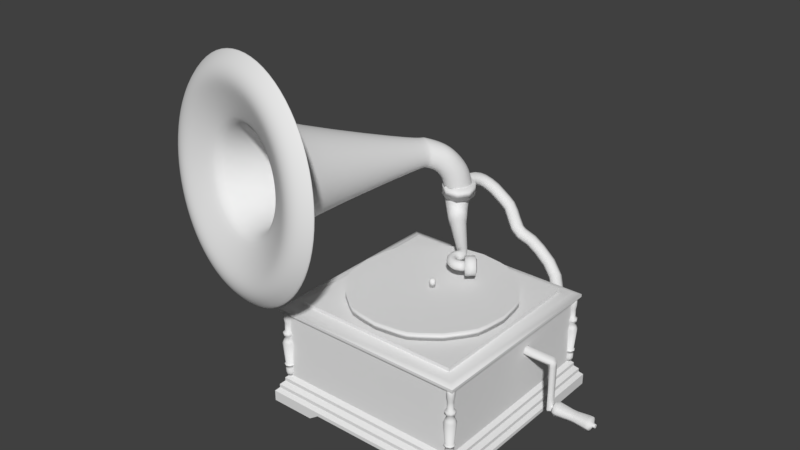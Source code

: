 # Source: Gramophone.blend  (saved by Blender 2.77.0; exported with 4.5.12 LTS)
import bpy
from mathutils import Matrix  # noqa: F401  (used for matrix-valued properties, if any)

bpy.ops.wm.read_factory_settings(use_empty=True)
scene = bpy.context.scene
scene.name = 'Scene'

# ---- collections
col_collection_1 = bpy.data.collections.new('Collection 1'); scene.collection.children.link(col_collection_1)

# ---- materials (node trees are filled in below, after node groups)
mat_material = bpy.data.materials.new('Material')
mat_material.alpha_threshold = 0.0
mat_material.use_transparent_shadow = False
mat_material.roughness = 0.5
mat_material.line_color = (0.0, 0.0, 0.0, 1.0)

# ---- material node trees

# ---- world
world_world = bpy.data.worlds.new('World'); scene.world = world_world
world_world.color = (0.05088, 0.05088, 0.05088)
world_world.use_sun_shadow = False
world_world.sun_shadow_jitter_overblur = 0.0
world_world.cycles.sampling_method = 'MANUAL'

# ---- meshes
me_x = bpy.data.meshes.new('Цилиндр')
me_x.from_pydata([(-1.628, 0.3514, -0.9179), (-1.122, 1.669, 3.876), (-1.543, 0.2633, -0.9193), (-0.8288, 1.369, 3.9), (-1.485, 0.1508, -0.9209), (-0.6559, 0.9878, 3.932), (-1.471, 0.0256, -0.9225), (-0.6244, 0.5702, 3.966), (-1.507, -0.09087, -0.9237), (-0.7382, 0.1671, 3.999), (-1.58, -0.1823, -0.9244), (-0.9834, -0.1729, 4.027), (-1.678, -0.2407, -0.9244), (-1.331, -0.4089, 4.047), (-1.787, -0.2647, -0.924), (-1.738, -0.5122, 4.056), (-1.896, -0.251, -0.9231), (-2.156, -0.4706, 4.053), (-1.997, -0.1948, -0.9217), (-2.534, -0.2889, 4.038), (-2.081, -0.1099, -0.9204), (-2.828, 0.01083, 4.013), (-2.134, -0.001665, -0.9191), (-3.001, 0.3925, 3.982), (-2.147, 0.1169, -0.918), (-3.032, 0.8101, 3.948), (-2.12, 0.2314, -0.9171), (-2.918, 1.213, 3.914), (-2.055, 0.3277, -0.9165), (-2.673, 1.553, 3.886), (-1.961, 0.3942, -0.9162), (-2.326, 1.789, 3.867), (-1.85, 0.4224, -0.9163), (-1.919, 1.892, 3.858), (-1.734, 0.4075, -0.9168), (-1.501, 1.851, 3.861), (-0.9768, 1.886, 4.05), (-0.6231, 1.525, 4.079), (-0.4147, 1.065, 4.117), (-0.3767, 0.5612, 4.158), (-0.5139, 0.07518, 4.198), (-0.8095, -0.3348, 4.232), (-1.228, -0.6192, 4.256), (-1.719, -0.7438, 4.267), (-2.223, -0.6936, 4.263), (-2.679, -0.4746, 4.245), (-3.033, -0.1132, 4.215), (-3.242, 0.347, 4.178), (-3.28, 0.8504, 4.136), (-3.142, 1.336, 4.096), (-2.847, 1.746, 4.062), (-2.428, 2.031, 4.039), (-1.937, 2.155, 4.028), (-1.433, 2.105, 4.032), (-0.5486, 2.502, 4.276), (-0.0169, 1.959, 4.32), (0.2963, 1.268, 4.377), (0.3533, 0.5111, 4.439), (0.1472, -0.2193, 4.499), (-0.2971, -0.8354, 4.55), (-0.9261, -1.263, 4.586), (-1.664, -1.45, 4.602), (-2.421, -1.375, 4.596), (-3.107, -1.046, 4.569), (-3.639, -0.5024, 4.525), (-3.952, 0.1892, 4.468), (-4.009, 0.9458, 4.406), (-3.803, 1.676, 4.345), (-3.359, 2.292, 4.294), (-2.73, 2.72, 4.259), (-1.992, 2.907, 4.243), (-1.235, 2.832, 4.249), (-0.3493, 2.787, 4.359), (0.2652, 2.16, 4.41), (0.6272, 1.36, 4.476), (0.693, 0.486, 4.547), (0.4548, -0.3582, 4.617), (-0.05871, -1.07, 4.676), (-0.7856, -1.564, 4.717), (-1.638, -1.781, 4.735), (-2.514, -1.693, 4.729), (-3.307, -1.313, 4.698), (-3.921, -0.6854, 4.646), (-4.283, 0.1139, 4.581), (-4.349, 0.9884, 4.509), (-4.111, 1.833, 4.439), (-3.597, 2.545, 4.38), (-2.87, 3.039, 4.339), (-2.018, 3.255, 4.321), (-1.142, 3.168, 4.328), (-0.1442, 3.065, 4.25), (0.5554, 2.35, 4.309), (0.9676, 1.44, 4.384), (1.043, 0.4442, 4.466), (0.7714, -0.5171, 4.545), (0.1866, -1.328, 4.612), (-0.6411, -1.89, 4.659), (-1.612, -2.137, 4.679), (-2.609, -2.038, 4.672), (-3.512, -1.604, 4.637), (-4.211, -0.8897, 4.578), (-4.624, 0.02049, 4.503), (-4.699, 1.016, 4.422), (-4.427, 1.977, 4.342), (-3.843, 2.788, 4.275), (-3.015, 3.351, 4.228), (-2.044, 3.597, 4.208), (-1.047, 3.498, 4.215), (0.03735, 3.291, 3.912), (0.8126, 2.499, 3.977), (1.269, 1.49, 4.06), (1.352, 0.3872, 4.15), (1.052, -0.6779, 4.238), (0.404, -1.576, 4.313), (-0.5132, -2.199, 4.364), (-1.589, -2.473, 4.388), (-2.693, -2.363, 4.379), (-3.694, -1.883, 4.34), (-4.469, -1.091, 4.275), (-4.926, -0.08226, 4.193), (-5.009, 1.021, 4.102), (-4.708, 2.086, 4.014), (-4.06, 2.984, 3.94), (-3.143, 3.608, 3.888), (-2.067, 3.881, 3.865), (-0.9629, 3.771, 3.873), (-0.005059, 3.232, 3.917), (0.7525, 2.458, 3.98), (1.199, 1.473, 4.061), (1.28, 0.3944, 4.15), (0.9864, -0.6464, 4.236), (0.3532, -1.524, 4.308), (-0.5431, -2.133, 4.359), (-1.594, -2.4, 4.382), (-2.674, -2.293, 4.373), (-3.651, -1.824, 4.335), (-4.409, -1.05, 4.272), (-4.855, -0.06438, 4.191), (-4.936, 1.014, 4.102), (-4.643, 2.055, 4.016), (-4.01, 2.932, 3.944), (-3.113, 3.542, 3.893), (-2.062, 3.809, 3.871), (-0.9825, 3.701, 3.879), (-0.2067, 2.972, 4.187), (0.4671, 2.284, 4.243), (0.864, 1.408, 4.315), (0.9362, 0.449, 4.394), (0.675, -0.4767, 4.471), (0.1119, -1.257, 4.535), (-0.6851, -1.799, 4.58), (-1.62, -2.036, 4.6), (-2.58, -1.941, 4.593), (-3.449, -1.524, 4.559), (-4.123, -0.8354, 4.503), (-4.52, 0.04099, 4.431), (-4.592, 0.9998, 4.352), (-4.331, 1.925, 4.275), (-3.768, 2.706, 4.211), (-2.971, 3.248, 4.166), (-2.036, 3.485, 4.146), (-1.076, 3.39, 4.153), (-0.3564, 2.766, 4.222), (0.2551, 2.142, 4.273), (0.6153, 1.346, 4.338), (0.6809, 0.4759, 4.41), (0.4438, -0.3643, 4.479), (-0.06724, -1.073, 4.538), (-0.7907, -1.565, 4.579), (-1.639, -1.78, 4.597), (-2.511, -1.693, 4.59), (-3.3, -1.315, 4.559), (-3.911, -0.6899, 4.508), (-4.271, 0.1056, 4.443), (-4.337, 0.9758, 4.371), (-4.1, 1.816, 4.302), (-3.589, 2.525, 4.243), (-2.865, 3.016, 4.203), (-2.017, 3.232, 4.184), (-1.145, 3.145, 4.191), (-0.5445, 2.492, 4.08), (-0.01106, 1.947, 4.125), (0.3032, 1.253, 4.182), (0.3604, 0.4943, 4.244), (0.1536, -0.2385, 4.305), (-0.2922, -0.8566, 4.356), (-0.9233, -1.286, 4.391), (-1.663, -1.473, 4.407), (-2.424, -1.398, 4.401), (-3.112, -1.067, 4.375), (-3.645, -0.5225, 4.33), (-3.959, 0.1713, 4.273), (-4.017, 0.9305, 4.211), (-3.81, 1.663, 4.15), (-3.364, 2.281, 4.099), (-2.733, 2.71, 4.063), (-1.993, 2.898, 4.047), (-1.233, 2.822, 4.053), (-0.6607, 2.324, 4.008), (-0.1756, 1.829, 4.049), (0.1102, 1.197, 4.101), (0.1622, 0.5071, 4.158), (-0.02588, -0.1594, 4.213), (-0.4313, -0.7216, 4.259), (-1.005, -1.112, 4.291), (-1.678, -1.283, 4.306), (-2.37, -1.214, 4.301), (-2.996, -0.9133, 4.276), (-3.481, -0.4177, 4.236), (-3.766, 0.2133, 4.184), (-3.818, 0.9037, 4.127), (-3.63, 1.57, 4.072), (-3.225, 2.132, 4.026), (-2.651, 2.522, 3.993), (-1.978, 2.693, 3.979), (-1.287, 2.624, 3.984), (-0.9884, 1.852, 3.825), (-0.6394, 1.495, 3.854), (-0.4338, 1.041, 3.891), (-0.3964, 0.5445, 3.932), (-0.5317, 0.06504, 3.972), (-0.8234, -0.3394, 4.005), (-1.236, -0.62, 4.029), (-1.721, -0.743, 4.039), (-2.218, -0.6934, 4.035), (-2.668, -0.4773, 4.018), (-3.017, -0.1208, 3.988), (-3.223, 0.3332, 3.951), (-3.26, 0.8299, 3.91), (-3.125, 1.309, 3.871), (-2.833, 1.714, 3.837), (-2.42, 1.994, 3.814), (-1.936, 2.117, 3.804), (-1.439, 2.068, 3.807), (-1.595, 0.3986, -0.9127), (-1.496, 0.2953, -0.9142), (-1.428, 0.1629, -0.9161), (-1.413, 0.01382, -0.9179), (-1.457, -0.1241, -0.9194), (-1.544, -0.2268, -0.9201), (-1.66, -0.2932, -0.92), (-1.785, -0.3204, -0.9194), (-1.911, -0.3047, -0.9183), (-2.03, -0.2395, -0.9168), (-2.129, -0.1407, -0.9152), (-2.19, -0.01399, -0.9137), (-2.206, 0.1249, -0.9124), (-2.174, 0.259, -0.9115), (-2.098, 0.3718, -0.911), (-1.987, 0.4496, -0.9107), (-1.855, 0.4828, -0.9107), (-1.719, 0.4643, -0.9115), (-1.588, 0.3171, -1.218), (-1.492, 0.2284, -1.187), (-1.436, 0.1109, -1.161), (-1.434, -0.01803, -1.141), (-1.483, -0.1307, -1.131), (-1.569, -0.2143, -1.131), (-1.674, -0.2619, -1.141), (-1.783, -0.2786, -1.16), (-1.889, -0.2677, -1.186), (-1.982, -0.2277, -1.215), (-2.054, -0.1519, -1.245), (-2.097, -0.04483, -1.272), (-2.106, 0.07637, -1.293), (-2.08, 0.1925, -1.305), (-2.019, 0.2904, -1.306), (-1.927, 0.3542, -1.296), (-1.818, 0.38, -1.275), (-1.703, 0.3675, -1.248), (-1.558, 0.3659, -1.213), (-1.445, 0.2623, -1.177), (-1.381, 0.1189, -1.146), (-1.38, -0.03515, -1.124), (-1.44, -0.1677, -1.112), (-1.541, -0.2591, -1.112), (-1.664, -0.3123, -1.124), (-1.79, -0.3306, -1.146), (-1.91, -0.3169, -1.176), (-2.017, -0.2699, -1.211), (-2.1, -0.1805, -1.246), (-2.15, -0.05271, -1.278), (-2.163, 0.08689, -1.302), (-2.133, 0.2207, -1.316), (-2.06, 0.3338, -1.317), (-1.951, 0.408, -1.305), (-1.823, 0.4388, -1.281), (-1.691, 0.4238, -1.249), (-1.588, 0.3171, -1.218), (-1.492, 0.2284, -1.187), (-1.436, 0.1109, -1.161), (-1.434, -0.01803, -1.141), (-1.483, -0.1307, -1.131), (-1.569, -0.2143, -1.131), (-1.674, -0.2619, -1.141), (-1.783, -0.2786, -1.16), (-1.889, -0.2677, -1.186), (-1.982, -0.2277, -1.215), (-2.054, -0.1519, -1.245), (-2.097, -0.04483, -1.272), (-2.106, 0.07637, -1.293), (-2.08, 0.1925, -1.305), (-2.019, 0.2904, -1.306), (-1.927, 0.3542, -1.296), (-1.818, 0.38, -1.275), (-1.703, 0.3675, -1.248), (-1.558, 0.3659, -1.213), (-1.445, 0.2623, -1.177), (-1.381, 0.1189, -1.146), (-1.38, -0.03515, -1.124), (-1.44, -0.1677, -1.112), (-1.541, -0.2591, -1.112), (-1.664, -0.3123, -1.124), (-1.79, -0.3306, -1.146), (-1.91, -0.3169, -1.176), (-2.017, -0.2699, -1.211), (-2.1, -0.1805, -1.246), (-2.15, -0.05271, -1.278), (-2.163, 0.08689, -1.302), (-2.133, 0.2207, -1.316), (-2.06, 0.3338, -1.317), (-1.951, 0.408, -1.305), (-1.823, 0.4388, -1.281), (-1.691, 0.4238, -1.249), (-1.428, 0.2047, -1.508), (-1.344, 0.1052, -1.454), (-1.318, -0.02611, -1.407), (-1.342, -0.1547, -1.372), (-1.412, -0.255, -1.353), (-1.509, -0.3157, -1.353), (-1.62, -0.345, -1.371), (-1.728, -0.3438, -1.405), (-1.828, -0.3255, -1.451), (-1.908, -0.2876, -1.503), (-1.965, -0.2276, -1.557), (-1.998, -0.1504, -1.605), (-1.997, -0.0535, -1.642), (-1.962, 0.05134, -1.662), (-1.892, 0.1459, -1.663), (-1.794, 0.2195, -1.645), (-1.676, 0.2589, -1.609), (-1.546, 0.258, -1.562), (-1.396, 0.2545, -1.504), (-1.296, 0.1346, -1.441), (-1.262, -0.02287, -1.386), (-1.296, -0.1771, -1.345), (-1.381, -0.2951, -1.323), (-1.494, -0.3605, -1.323), (-1.624, -0.3915, -1.344), (-1.746, -0.3863, -1.384), (-1.86, -0.366, -1.438), (-1.95, -0.3242, -1.499), (-2.016, -0.2588, -1.562), (-2.051, -0.1669, -1.618), (-2.05, -0.0503, -1.661), (-2.01, 0.07449, -1.686), (-1.931, 0.1849, -1.686), (-1.82, 0.2692, -1.665), (-1.685, 0.3156, -1.623), (-1.536, 0.3153, -1.568), (-1.217, -0.002854, -1.741), (-1.185, -0.1153, -1.661), (-1.202, -0.2411, -1.591), (-1.263, -0.3464, -1.54), (-1.354, -0.4223, -1.512), (-1.458, -0.4618, -1.512), (-1.566, -0.4765, -1.54), (-1.66, -0.4635, -1.591), (-1.742, -0.4443, -1.661), (-1.796, -0.4063, -1.741), (-1.826, -0.3627, -1.821), (-1.824, -0.2976, -1.89), (-1.799, -0.2269, -1.942), (-1.749, -0.1493, -1.97), (-1.664, -0.05706, -1.97), (-1.543, 0.03131, -1.942), (-1.419, 0.07609, -1.89), (-1.304, 0.06721, -1.821), (-1.173, 0.04329, -1.738), (-1.134, -0.09262, -1.645), (-1.156, -0.2415, -1.563), (-1.231, -0.3661, -1.502), (-1.336, -0.4504, -1.469), (-1.458, -0.4955, -1.469), (-1.584, -0.5098, -1.502), (-1.692, -0.4936, -1.563), (-1.783, -0.4695, -1.645), (-1.845, -0.4302, -1.738), (-1.877, -0.3792, -1.831), (-1.877, -0.3095, -1.913), (-1.846, -0.2263, -1.974), (-1.788, -0.1331, -2.007), (-1.692, -0.02435, -2.007), (-1.557, 0.07825, -1.974), (-1.413, 0.1343, -1.913), (-1.275, 0.1271, -1.831), (-1.071, -0.4915, -1.956), (-1.091, -0.5496, -1.849), (-1.145, -0.6035, -1.756), (-1.228, -0.6481, -1.687), (-1.33, -0.6782, -1.651), (-1.437, -0.6927, -1.65), (-1.538, -0.6942, -1.684), (-1.622, -0.6857, -1.751), (-1.678, -0.669, -1.841), (-1.701, -0.6436, -1.944), (-1.689, -0.613, -2.049), (-1.643, -0.5752, -2.145), (-1.567, -0.5296, -2.219), (-1.466, -0.4789, -2.262), (-1.354, -0.4323, -2.269), (-1.241, -0.4011, -2.238), (-1.149, -0.4044, -2.163), (-1.09, -0.4374, -2.065), (-1.017, -0.4665, -1.955), (-1.039, -0.5366, -1.831), (-1.103, -0.6018, -1.721), (-1.201, -0.654, -1.641), (-1.32, -0.6874, -1.599), (-1.445, -0.7032, -1.597), (-1.563, -0.7046, -1.638), (-1.661, -0.695, -1.716), (-1.727, -0.6769, -1.821), (-1.754, -0.6501, -1.942), (-1.741, -0.6172, -2.065), (-1.688, -0.5736, -2.177), (-1.598, -0.5187, -2.263), (-1.481, -0.4588, -2.313), (-1.35, -0.4042, -2.321), (-1.219, -0.3675, -2.283), (-1.112, -0.3687, -2.198), (-1.041, -0.4042, -2.083), (-1.079, -0.9479, -2.061), (-1.1, -0.9465, -1.943), (-1.156, -0.9453, -1.84), (-1.241, -0.9445, -1.765), (-1.343, -0.9441, -1.723), (-1.452, -0.9443, -1.722), (-1.554, -0.9448, -1.759), (-1.638, -0.9458, -1.831), (-1.694, -0.9469, -1.928), (-1.716, -0.9481, -2.042), (-1.7, -0.9493, -2.158), (-1.648, -0.9504, -2.263), (-1.565, -0.9513, -2.345), (-1.46, -0.9519, -2.392), (-1.347, -0.9522, -2.399), (-1.24, -0.9519, -2.362), (-1.153, -0.9508, -2.285), (-1.097, -0.9494, -2.18), (-1.022, -0.948, -2.064), (-1.047, -0.9464, -1.925), (-1.114, -0.9449, -1.805), (-1.214, -0.9441, -1.717), (-1.334, -0.9436, -1.669), (-1.461, -0.9439, -1.667), (-1.58, -0.9445, -1.71), (-1.679, -0.9456, -1.794), (-1.744, -0.9468, -1.908), (-1.77, -0.9482, -2.04), (-1.752, -0.9496, -2.177), (-1.691, -0.9508, -2.3), (-1.594, -0.9519, -2.396), (-1.471, -0.9525, -2.451), (-1.338, -0.9527, -2.459), (-1.212, -0.9525, -2.417), (-1.109, -0.9511, -2.325), (-1.044, -0.9496, -2.203)], [], [(0, 2, 3, 1), (2, 4, 5, 3), (4, 6, 7, 5), (6, 8, 9, 7), (8, 10, 11, 9), (10, 12, 13, 11), (12, 14, 15, 13), (14, 16, 17, 15), (16, 18, 19, 17), (18, 20, 21, 19), (20, 22, 23, 21), (22, 24, 25, 23), (24, 26, 27, 25), (26, 28, 29, 27), (28, 30, 31, 29), (30, 32, 33, 31), (13, 42, 41, 11), (32, 34, 35, 33), (34, 0, 1, 35), (20, 262, 263, 22), (37, 55, 54, 36), (23, 47, 46, 21), (33, 52, 51, 31), (9, 40, 39, 7), (19, 45, 44, 17), (29, 50, 49, 27), (5, 38, 37, 3), (15, 43, 42, 13), (25, 48, 47, 23), (35, 53, 52, 33), (11, 41, 40, 9), (21, 46, 45, 19), (31, 51, 50, 29), (7, 39, 38, 5), (17, 44, 43, 15), (3, 37, 36, 1), (27, 49, 48, 25), (1, 36, 53, 35), (56, 74, 73, 55), (52, 70, 69, 51), (45, 63, 62, 44), (38, 56, 55, 37), (53, 71, 70, 52), (46, 64, 63, 45), (39, 57, 56, 38), (36, 54, 71, 53), (47, 65, 64, 46), (40, 58, 57, 39), (48, 66, 65, 47), (41, 59, 58, 40), (49, 67, 66, 48), (42, 60, 59, 41), (50, 68, 67, 49), (43, 61, 60, 42), (51, 69, 68, 50), (44, 62, 61, 43), (75, 93, 92, 74), (71, 89, 88, 70), (64, 82, 81, 63), (57, 75, 74, 56), (54, 72, 89, 71), (65, 83, 82, 64), (58, 76, 75, 57), (66, 84, 83, 65), (59, 77, 76, 58), (67, 85, 84, 66), (60, 78, 77, 59), (68, 86, 85, 67), (61, 79, 78, 60), (69, 87, 86, 68), (62, 80, 79, 61), (55, 73, 72, 54), (70, 88, 87, 69), (63, 81, 80, 62), (94, 112, 111, 93), (72, 90, 107, 89), (83, 101, 100, 82), (76, 94, 93, 75), (84, 102, 101, 83), (77, 95, 94, 76), (85, 103, 102, 84), (78, 96, 95, 77), (86, 104, 103, 85), (79, 97, 96, 78), (87, 105, 104, 86), (80, 98, 97, 79), (73, 91, 90, 72), (88, 106, 105, 87), (81, 99, 98, 80), (74, 92, 91, 73), (89, 107, 106, 88), (82, 100, 99, 81), (113, 131, 130, 112), (102, 120, 119, 101), (95, 113, 112, 94), (103, 121, 120, 102), (96, 114, 113, 95), (104, 122, 121, 103), (97, 115, 114, 96), (105, 123, 122, 104), (98, 116, 115, 97), (91, 109, 108, 90), (106, 124, 123, 105), (99, 117, 116, 98), (92, 110, 109, 91), (107, 125, 124, 106), (100, 118, 117, 99), (93, 111, 110, 92), (90, 108, 125, 107), (101, 119, 118, 100), (132, 150, 149, 131), (121, 139, 138, 120), (114, 132, 131, 113), (122, 140, 139, 121), (115, 133, 132, 114), (123, 141, 140, 122), (116, 134, 133, 115), (109, 127, 126, 108), (124, 142, 141, 123), (117, 135, 134, 116), (110, 128, 127, 109), (125, 143, 142, 124), (118, 136, 135, 117), (111, 129, 128, 110), (108, 126, 143, 125), (119, 137, 136, 118), (112, 130, 129, 111), (120, 138, 137, 119), (151, 169, 168, 150), (140, 158, 157, 139), (133, 151, 150, 132), (141, 159, 158, 140), (134, 152, 151, 133), (127, 145, 144, 126), (142, 160, 159, 141), (135, 153, 152, 134), (128, 146, 145, 127), (143, 161, 160, 142), (136, 154, 153, 135), (129, 147, 146, 128), (126, 144, 161, 143), (137, 155, 154, 136), (130, 148, 147, 129), (138, 156, 155, 137), (131, 149, 148, 130), (139, 157, 156, 138), (170, 188, 187, 169), (159, 177, 176, 158), (152, 170, 169, 151), (145, 163, 162, 144), (160, 178, 177, 159), (153, 171, 170, 152), (146, 164, 163, 145), (161, 179, 178, 160), (154, 172, 171, 153), (147, 165, 164, 146), (144, 162, 179, 161), (155, 173, 172, 154), (148, 166, 165, 147), (156, 174, 173, 155), (149, 167, 166, 148), (157, 175, 174, 156), (150, 168, 167, 149), (158, 176, 175, 157), (189, 207, 206, 188), (163, 181, 180, 162), (178, 196, 195, 177), (171, 189, 188, 170), (164, 182, 181, 163), (179, 197, 196, 178), (172, 190, 189, 171), (165, 183, 182, 164), (162, 180, 197, 179), (173, 191, 190, 172), (166, 184, 183, 165), (174, 192, 191, 173), (167, 185, 184, 166), (175, 193, 192, 174), (168, 186, 185, 167), (176, 194, 193, 175), (169, 187, 186, 168), (177, 195, 194, 176), (208, 226, 225, 207), (182, 200, 199, 181), (197, 215, 214, 196), (190, 208, 207, 189), (183, 201, 200, 182), (180, 198, 215, 197), (191, 209, 208, 190), (184, 202, 201, 183), (192, 210, 209, 191), (185, 203, 202, 184), (193, 211, 210, 192), (186, 204, 203, 185), (194, 212, 211, 193), (187, 205, 204, 186), (195, 213, 212, 194), (188, 206, 205, 187), (181, 199, 198, 180), (196, 214, 213, 195), (227, 245, 244, 226), (201, 219, 218, 200), (198, 216, 233, 215), (209, 227, 226, 208), (202, 220, 219, 201), (210, 228, 227, 209), (203, 221, 220, 202), (211, 229, 228, 210), (204, 222, 221, 203), (212, 230, 229, 211), (205, 223, 222, 204), (213, 231, 230, 212), (206, 224, 223, 205), (199, 217, 216, 198), (214, 232, 231, 213), (207, 225, 224, 206), (200, 218, 217, 199), (215, 233, 232, 214), (2, 253, 254, 4), (220, 238, 237, 219), (228, 246, 245, 227), (221, 239, 238, 220), (229, 247, 246, 228), (222, 240, 239, 221), (230, 248, 247, 229), (223, 241, 240, 222), (231, 249, 248, 230), (224, 242, 241, 223), (217, 235, 234, 216), (232, 250, 249, 231), (225, 243, 242, 224), (218, 236, 235, 217), (233, 251, 250, 232), (226, 244, 243, 225), (219, 237, 236, 218), (216, 234, 251, 233), (245, 281, 280, 244), (246, 282, 281, 245), (12, 258, 259, 14), (30, 267, 268, 32), (247, 283, 282, 246), (4, 254, 255, 6), (22, 263, 264, 24), (248, 284, 283, 247), (235, 271, 270, 234), (249, 285, 284, 248), (14, 259, 260, 16), (236, 272, 271, 235), (32, 268, 269, 34), (250, 286, 285, 249), (237, 273, 272, 236), (6, 255, 256, 8), (24, 264, 265, 26), (251, 287, 286, 250), (238, 274, 273, 237), (234, 270, 287, 251), (16, 260, 261, 18), (34, 269, 252, 0), (239, 275, 274, 238), (240, 276, 275, 239), (8, 256, 257, 10), (26, 265, 266, 28), (0, 252, 253, 2), (241, 277, 276, 240), (18, 261, 262, 20), (242, 278, 277, 241), (243, 279, 278, 242), (10, 257, 258, 12), (28, 266, 267, 30), (244, 280, 279, 243), (266, 302, 303, 267), (253, 289, 290, 254), (281, 317, 316, 280), (267, 303, 304, 268), (254, 290, 291, 255), (282, 318, 317, 281), (268, 304, 305, 269), (255, 291, 292, 256), (283, 319, 318, 282), (269, 305, 288, 252), (256, 292, 293, 257), (284, 320, 319, 283), (271, 307, 306, 270), (257, 293, 294, 258), (285, 321, 320, 284), (272, 308, 307, 271), (258, 294, 295, 259), (286, 322, 321, 285), (273, 309, 308, 272), (259, 295, 296, 260), (287, 323, 322, 286), (274, 310, 309, 273), (260, 296, 297, 261), (270, 306, 323, 287), (275, 311, 310, 274), (261, 297, 298, 262), (276, 312, 311, 275), (262, 298, 299, 263), (277, 313, 312, 276), (263, 299, 300, 264), (278, 314, 313, 277), (264, 300, 301, 265), (279, 315, 314, 278), (265, 301, 302, 266), (252, 288, 289, 253), (280, 316, 315, 279), (297, 333, 334, 298), (312, 348, 347, 311), (298, 334, 335, 299), (313, 349, 348, 312), (299, 335, 336, 300), (314, 350, 349, 313), (300, 336, 337, 301), (315, 351, 350, 314), (301, 337, 338, 302), (288, 324, 325, 289), (316, 352, 351, 315), (302, 338, 339, 303), (289, 325, 326, 290), (317, 353, 352, 316), (303, 339, 340, 304), (290, 326, 327, 291), (318, 354, 353, 317), (304, 340, 341, 305), (291, 327, 328, 292), (319, 355, 354, 318), (305, 341, 324, 288), (292, 328, 329, 293), (320, 356, 355, 319), (307, 343, 342, 306), (293, 329, 330, 294), (321, 357, 356, 320), (308, 344, 343, 307), (294, 330, 331, 295), (322, 358, 357, 321), (309, 345, 344, 308), (295, 331, 332, 296), (323, 359, 358, 322), (310, 346, 345, 309), (296, 332, 333, 297), (306, 342, 359, 323), (311, 347, 346, 310), (328, 364, 365, 329), (356, 392, 391, 355), (343, 379, 378, 342), (329, 365, 366, 330), (357, 393, 392, 356), (344, 380, 379, 343), (330, 366, 367, 331), (358, 394, 393, 357), (345, 381, 380, 344), (331, 367, 368, 332), (359, 395, 394, 358), (346, 382, 381, 345), (332, 368, 369, 333), (342, 378, 395, 359), (347, 383, 382, 346), (333, 369, 370, 334), (348, 384, 383, 347), (334, 370, 371, 335), (349, 385, 384, 348), (335, 371, 372, 336), (350, 386, 385, 349), (336, 372, 373, 337), (351, 387, 386, 350), (337, 373, 374, 338), (324, 360, 361, 325), (352, 388, 387, 351), (338, 374, 375, 339), (325, 361, 362, 326), (353, 389, 388, 352), (339, 375, 376, 340), (326, 362, 363, 327), (354, 390, 389, 353), (340, 376, 377, 341), (327, 363, 364, 328), (355, 391, 390, 354), (341, 377, 360, 324), (387, 423, 422, 386), (373, 409, 410, 374), (360, 396, 397, 361), (388, 424, 423, 387), (374, 410, 411, 375), (361, 397, 398, 362), (389, 425, 424, 388), (375, 411, 412, 376), (362, 398, 399, 363), (390, 426, 425, 389), (376, 412, 413, 377), (363, 399, 400, 364), (391, 427, 426, 390), (377, 413, 396, 360), (364, 400, 401, 365), (392, 428, 427, 391), (379, 415, 414, 378), (365, 401, 402, 366), (393, 429, 428, 392), (380, 416, 415, 379), (366, 402, 403, 367), (394, 430, 429, 393), (381, 417, 416, 380), (367, 403, 404, 368), (395, 431, 430, 394), (382, 418, 417, 381), (368, 404, 405, 369), (378, 414, 431, 395), (383, 419, 418, 382), (369, 405, 406, 370), (384, 420, 419, 383), (370, 406, 407, 371), (385, 421, 420, 384), (371, 407, 408, 372), (386, 422, 421, 385), (372, 408, 409, 373), (431, 467, 466, 430), (418, 454, 453, 417), (404, 440, 441, 405), (414, 450, 467, 431), (419, 455, 454, 418), (405, 441, 442, 406), (420, 456, 455, 419), (406, 442, 443, 407), (421, 457, 456, 420), (407, 443, 444, 408), (422, 458, 457, 421), (408, 444, 445, 409), (423, 459, 458, 422), (409, 445, 446, 410), (396, 432, 433, 397), (424, 460, 459, 423), (410, 446, 447, 411), (397, 433, 434, 398), (425, 461, 460, 424), (411, 447, 448, 412), (398, 434, 435, 399), (426, 462, 461, 425), (412, 448, 449, 413), (399, 435, 436, 400), (427, 463, 462, 426), (413, 449, 432, 396), (400, 436, 437, 401), (428, 464, 463, 427), (415, 451, 450, 414), (401, 437, 438, 402), (429, 465, 464, 428), (416, 452, 451, 415), (402, 438, 439, 403), (430, 466, 465, 429), (417, 453, 452, 416), (403, 439, 440, 404)])
me_x.polygons.foreach_set('use_smooth', [True] * 450)
me_x.use_remesh_preserve_volume = False
me_x.use_remesh_preserve_attributes = False
me_x.use_mirror_vertex_groups = False
me_x.update()
me_x_1 = bpy.data.meshes.new('Конус')
me_x_1.from_pydata([(0.1739, -0.5779, -1.798), (0.02786, -0.5343, -1.779), (0.02786, -0.5734, -1.649), (0.01364, -0.7344, -0.3805), (0.1539, -0.6143, -1.649), (0.09017, -0.7599, -0.3629), (0.2318, -0.7215, -1.649), (0.1375, -0.8267, -0.352), (0.2318, -0.854, -1.649), (0.1375, -0.9093, -0.352), (0.1539, -0.9612, -1.649), (0.09017, -0.976, -0.3629), (0.02786, -1.002, -1.649), (0.01364, -1.002, -0.3805), (-0.09815, -0.9612, -1.649), (-0.06288, -0.976, -0.3982), (-0.176, -0.854, -1.649), (-0.1102, -0.9093, -0.409), (-0.176, -0.7215, -1.649), (-0.1102, -0.8267, -0.409), (-0.09815, -0.6143, -1.649), (-0.06288, -0.7599, -0.3982), (0.2641, -0.6918, -1.848), (0.2641, -0.8327, -1.909), (0.1739, -0.9467, -1.958), (0.02786, -0.9902, -1.977), (-0.1182, -0.9467, -1.958), (-0.2084, -0.8327, -1.909), (-0.2084, -0.6918, -1.848), (-0.1182, -0.5779, -1.798), (0.1876, -0.5278, -1.89), (0.02786, -0.4881, -1.856), (0.2862, -0.6316, -1.977), (0.2862, -0.76, -2.085), (0.1876, -0.8639, -2.173), (0.02786, -0.9036, -2.206), (-0.1318, -0.8639, -2.173), (-0.2305, -0.76, -2.085), (-0.2305, -0.6316, -1.977), (-0.1318, -0.5278, -1.89), (0.2013, -0.4094, -1.989), (0.02786, -0.3758, -1.944), (0.3085, -0.4974, -2.108), (0.3085, -0.6062, -2.254), (0.2013, -0.6941, -2.372), (0.02786, -0.7277, -2.418), (-0.1456, -0.6941, -2.372), (-0.2528, -0.6062, -2.254), (-0.2528, -0.4974, -2.108), (-0.1456, -0.4094, -1.989), (0.2221, -0.2802, -2.014), (0.02786, -0.266, -1.953), (0.3421, -0.3176, -2.175), (0.3421, -0.3637, -2.374), (0.2221, -0.401, -2.535), (0.02786, -0.4153, -2.597), (-0.1664, -0.401, -2.535), (-0.2864, -0.3637, -2.374), (-0.2864, -0.3176, -2.175), (-0.1664, -0.2802, -2.014), (0.2289, -0.161, -2.015), (0.02786, -0.1614, -1.949), (0.3532, -0.1599, -2.186), (0.3532, -0.1586, -2.397), (0.2289, -0.1576, -2.568), (0.02786, -0.1572, -2.633), (-0.1732, -0.1576, -2.568), (-0.2974, -0.1586, -2.397), (-0.2974, -0.1599, -2.186), (-0.1732, -0.161, -2.015), (0.2289, 0.1475, -2.013), (0.02786, 0.1471, -1.947), (0.3532, 0.1486, -2.184), (0.3532, 0.1499, -2.395), (0.2289, 0.1509, -2.566), (0.02786, 0.1513, -2.631), (-0.1732, 0.1509, -2.566), (-0.2974, 0.1499, -2.395), (-0.2974, 0.1486, -2.184), (-0.1732, 0.1475, -2.013), (-0.02198, -0.7344, -0.1577), (0.03081, -0.7599, -0.09954), (0.06344, -0.8267, -0.06361), (0.06344, -0.9093, -0.06361), (0.03081, -0.976, -0.09954), (-0.02198, -1.002, -0.1577), (-0.07476, -0.976, -0.2158), (-0.1074, -0.9093, -0.2517), (-0.1074, -0.8267, -0.2517), (-0.07476, -0.7599, -0.2158), (-0.1217, -0.7344, -0.1157), (-0.0889, -0.7599, -0.04432), (-0.06865, -0.8267, -0.0002123), (-0.06865, -0.9093, -0.0002123), (-0.0889, -0.976, -0.04432), (-0.1217, -1.002, -0.1157), (-0.1544, -0.976, -0.187), (-0.1747, -0.9093, -0.2311), (-0.1747, -0.8267, -0.2311), (-0.1544, -0.7599, -0.187), (-0.2135, -0.7344, -0.07019), (-0.1603, -0.7599, -0.0124), (-0.1275, -0.8267, 0.02331), (-0.1275, -0.9093, 0.02331), (-0.1603, -0.976, -0.0124), (-0.2135, -1.002, -0.07019), (-0.2667, -0.976, -0.128), (-0.2995, -0.9093, -0.1637), (-0.2995, -0.8267, -0.1637), (-0.2667, -0.7599, -0.128), (-0.2812, -0.7344, 0.02669), (-0.2083, -0.7599, 0.05593), (-0.1632, -0.8267, 0.074), (-0.1632, -0.9093, 0.074), (-0.2083, -0.976, 0.05593), (-0.2812, -1.002, 0.02669), (-0.354, -0.976, -0.002546), (-0.3991, -0.9093, -0.02062), (-0.3991, -0.8267, -0.02062), (-0.354, -0.7599, -0.002546), (-0.3034, -0.7344, 0.1278), (-0.2249, -0.7599, 0.1295), (-0.1764, -0.8267, 0.1306), (-0.1764, -0.9093, 0.1306), (-0.2249, -0.976, 0.1295), (-0.3034, -1.002, 0.1278), (-0.3819, -0.976, 0.1261), (-0.4305, -0.9093, 0.125), (-0.4305, -0.8267, 0.125), (-0.3819, -0.7599, 0.1261), (-0.2883, -0.7344, 0.234), (-0.2144, -0.7599, 0.2075), (-0.1688, -0.8267, 0.1911), (-0.1688, -0.9093, 0.1911), (-0.2144, -0.976, 0.2075), (-0.2883, -1.002, 0.234), (-0.3623, -0.976, 0.2605), (-0.4079, -0.9093, 0.2769), (-0.4079, -0.8267, 0.2769), (-0.3623, -0.7599, 0.2605), (-0.2455, -0.7344, 0.3185), (-0.1893, -0.7599, 0.2637), (-0.1546, -0.8267, 0.2298), (-0.1546, -0.9093, 0.2298), (-0.1893, -0.976, 0.2637), (-0.2455, -1.002, 0.3185), (-0.3017, -0.976, 0.3733), (-0.3365, -0.9093, 0.4072), (-0.3365, -0.8267, 0.4072), (-0.3017, -0.7599, 0.3733), (-0.1863, -0.7344, 0.3746), (-0.1483, -0.7599, 0.3059), (-0.1249, -0.8267, 0.2634), (-0.1249, -0.9093, 0.2634), (-0.1483, -0.976, 0.3059), (-0.1863, -1.002, 0.3746), (-0.2242, -0.976, 0.4434), (-0.2477, -0.9093, 0.4859), (-0.2477, -0.8267, 0.4859), (-0.2242, -0.7599, 0.4434), (-0.08714, -0.7344, 0.4161), (-0.06437, -0.7599, 0.341), (-0.05029, -0.8267, 0.2945), (-0.05029, -0.9093, 0.2945), (-0.06437, -0.976, 0.341), (-0.08714, -1.002, 0.4161), (-0.1099, -0.976, 0.4913), (-0.124, -0.9093, 0.5377), (-0.124, -0.8267, 0.5377), (-0.1099, -0.7599, 0.4913), (0.004534, -0.7344, 0.4245), (0.007249, -0.7599, 0.346), (0.008926, -0.8267, 0.2975), (0.008926, -0.9093, 0.2975), (0.007249, -0.976, 0.346), (0.004534, -1.002, 0.4245), (0.00182, -0.976, 0.503), (0.0001419, -0.9093, 0.5515), (0.0001419, -0.8267, 0.5515), (0.00182, -0.7599, 0.503), (0.004534, -0.6111, 0.4245), (0.009753, -0.6602, 0.2736), (0.01298, -0.7886, 0.1804), (0.01298, -0.9473, 0.1804), (0.009753, -1.076, 0.2736), (0.004534, -1.125, 0.4245), (-0.0006847, -1.076, 0.5754), (-0.00391, -0.9473, 0.6687), (-0.00391, -0.7886, 0.6687), (-0.0006848, -0.6602, 0.5754), (0.2648, -0.6111, 0.4245), (0.2701, -0.6602, 0.2736), (0.2733, -0.7886, 0.1804), (0.2733, -0.9473, 0.1804), (0.2701, -1.076, 0.2736), (0.2648, -1.125, 0.4245), (0.2596, -1.076, 0.5754), (0.2564, -0.9473, 0.6687), (0.2564, -0.7886, 0.6687), (0.2596, -0.6602, 0.5754), (0.2967, -0.6858, 0.4245), (0.3004, -0.7206, 0.3175), (0.3027, -0.8117, 0.2514), (0.3027, -0.9243, 0.2514), (0.3004, -1.015, 0.3175), (0.2967, -1.05, 0.4245), (0.293, -1.015, 0.5315), (0.2907, -0.9243, 0.5977), (0.2907, -0.8117, 0.5977), (0.293, -0.7206, 0.5315), (0.2734, -0.6858, 0.4245), (0.2771, -0.7206, 0.3175), (0.2794, -0.8117, 0.2514), (0.2794, -0.9243, 0.2514), (0.2771, -1.015, 0.3175), (0.2734, -1.05, 0.4245), (0.2697, -1.015, 0.5315), (0.2674, -0.9243, 0.5977), (0.2674, -0.8117, 0.5977), (0.2697, -0.7206, 0.5315)], [], [(1, 0, 30, 31), (20, 2, 1, 29), (2, 3, 5, 4), (22, 23, 33, 32), (10, 12, 25, 24), (4, 5, 7, 6), (27, 28, 38, 37), (14, 16, 27, 26), (6, 7, 9, 8), (25, 26, 36, 35), (18, 20, 29, 28), (8, 9, 11, 10), (29, 1, 31, 39), (4, 6, 22, 0), (10, 11, 13, 12), (23, 24, 34, 33), (2, 4, 0, 1), (12, 13, 15, 14), (0, 22, 32, 30), (8, 10, 24, 23), (14, 15, 17, 16), (33, 34, 44, 43), (12, 14, 26, 25), (16, 17, 19, 18), (17, 15, 86, 87), (26, 27, 37, 36), (18, 19, 21, 20), (28, 29, 39, 38), (6, 8, 23, 22), (20, 21, 3, 2), (16, 18, 28, 27), (24, 25, 35, 34), (46, 47, 57, 56), (36, 37, 47, 46), (39, 31, 41, 49), (32, 33, 43, 42), (35, 36, 46, 45), (38, 39, 49, 48), (30, 32, 42, 40), (34, 35, 45, 44), (37, 38, 48, 47), (31, 30, 40, 41), (59, 51, 61, 69), (49, 41, 51, 59), (42, 43, 53, 52), (45, 46, 56, 55), (48, 49, 59, 58), (40, 42, 52, 50), (44, 45, 55, 54), (47, 48, 58, 57), (41, 40, 50, 51), (43, 44, 54, 53), (62, 63, 73, 72), (52, 53, 63, 62), (55, 56, 66, 65), (58, 59, 69, 68), (50, 52, 62, 60), (54, 55, 65, 64), (57, 58, 68, 67), (51, 50, 60, 61), (53, 54, 64, 63), (56, 57, 67, 66), (71, 70, 72, 73, 74, 75, 76, 77, 78, 79), (65, 66, 76, 75), (68, 69, 79, 78), (60, 62, 72, 70), (64, 65, 75, 74), (67, 68, 78, 77), (61, 60, 70, 71), (63, 64, 74, 73), (66, 67, 77, 76), (69, 61, 71, 79), (86, 85, 95, 96), (13, 11, 84, 85), (9, 7, 82, 83), (19, 17, 87, 88), (15, 13, 85, 86), (11, 9, 83, 84), (7, 5, 81, 82), (3, 21, 89, 80), (5, 3, 80, 81), (21, 19, 88, 89), (93, 92, 102, 103), (83, 82, 92, 93), (80, 89, 99, 90), (87, 86, 96, 97), (84, 83, 93, 94), (81, 80, 90, 91), (88, 87, 97, 98), (85, 84, 94, 95), (82, 81, 91, 92), (89, 88, 98, 99), (107, 106, 116, 117), (90, 99, 109, 100), (97, 96, 106, 107), (94, 93, 103, 104), (91, 90, 100, 101), (98, 97, 107, 108), (95, 94, 104, 105), (92, 91, 101, 102), (99, 98, 108, 109), (96, 95, 105, 106), (114, 113, 123, 124), (104, 103, 113, 114), (101, 100, 110, 111), (108, 107, 117, 118), (105, 104, 114, 115), (102, 101, 111, 112), (109, 108, 118, 119), (106, 105, 115, 116), (103, 102, 112, 113), (100, 109, 119, 110), (121, 120, 130, 131), (111, 110, 120, 121), (118, 117, 127, 128), (115, 114, 124, 125), (112, 111, 121, 122), (119, 118, 128, 129), (116, 115, 125, 126), (113, 112, 122, 123), (110, 119, 129, 120), (117, 116, 126, 127), (138, 137, 147, 148), (128, 127, 137, 138), (125, 124, 134, 135), (122, 121, 131, 132), (129, 128, 138, 139), (126, 125, 135, 136), (123, 122, 132, 133), (120, 129, 139, 130), (127, 126, 136, 137), (124, 123, 133, 134), (145, 144, 154, 155), (135, 134, 144, 145), (132, 131, 141, 142), (139, 138, 148, 149), (136, 135, 145, 146), (133, 132, 142, 143), (130, 139, 149, 140), (137, 136, 146, 147), (134, 133, 143, 144), (131, 130, 140, 141), (152, 151, 161, 162), (142, 141, 151, 152), (149, 148, 158, 159), (146, 145, 155, 156), (143, 142, 152, 153), (140, 149, 159, 150), (147, 146, 156, 157), (144, 143, 153, 154), (141, 140, 150, 151), (148, 147, 157, 158), (166, 165, 175, 176), (159, 158, 168, 169), (156, 155, 165, 166), (153, 152, 162, 163), (150, 159, 169, 160), (157, 156, 166, 167), (154, 153, 163, 164), (151, 150, 160, 161), (158, 157, 167, 168), (155, 154, 164, 165), (173, 172, 182, 183), (163, 162, 172, 173), (160, 169, 179, 170), (167, 166, 176, 177), (164, 163, 173, 174), (161, 160, 170, 171), (168, 167, 177, 178), (165, 164, 174, 175), (162, 161, 171, 172), (169, 168, 178, 179), (180, 189, 199, 190), (170, 179, 189, 180), (177, 176, 186, 187), (174, 173, 183, 184), (171, 170, 180, 181), (178, 177, 187, 188), (175, 174, 184, 185), (172, 171, 181, 182), (179, 178, 188, 189), (176, 175, 185, 186), (197, 196, 206, 207), (187, 186, 196, 197), (184, 183, 193, 194), (181, 180, 190, 191), (188, 187, 197, 198), (185, 184, 194, 195), (182, 181, 191, 192), (189, 188, 198, 199), (186, 185, 195, 196), (183, 182, 192, 193), (204, 203, 213, 214), (194, 193, 203, 204), (191, 190, 200, 201), (198, 197, 207, 208), (195, 194, 204, 205), (192, 191, 201, 202), (199, 198, 208, 209), (196, 195, 205, 206), (193, 192, 202, 203), (190, 199, 209, 200), (211, 210, 219, 218, 217, 216, 215, 214, 213, 212), (201, 200, 210, 211), (208, 207, 217, 218), (205, 204, 214, 215), (202, 201, 211, 212), (209, 208, 218, 219), (206, 205, 215, 216), (203, 202, 212, 213), (200, 209, 219, 210), (207, 206, 216, 217)])
me_x_1.polygons.foreach_set('use_smooth', [True] * 212)
me_x_1.use_remesh_preserve_volume = False
me_x_1.use_remesh_preserve_attributes = False
me_x_1.use_mirror_vertex_groups = False
me_x_1.update()
me_cube = bpy.data.meshes.new('Cube')
me_cube.from_pydata([(1.0, -1.0, 1.714), (1.04, -1.04, 1.815), (1.04, -1.04, 1.913), (1.081, -1.081, 2.025), (1.081, -1.081, 2.125), (1.117, -1.117, 2.228), (1.055, -1.055, -0.2857), (1.055, -1.055, -0.3676), (0.8946, -0.8946, -0.466), (0.8946, -0.8946, -0.5685), (0.5306, -1.117, 2.335), (1.005, -1.005, 2.335), (0.5306, -0.5306, 2.335), (1.117, -0.5306, 2.335), (1.117, -1.117, 2.335), (1.005, -0.5306, 2.335), (0.5306, -1.005, 2.335), (1.117, -0.642, 2.539), (1.117, -1.117, 2.539), (0.6367, -1.117, 2.539), (1.005, -1.005, 2.539), (1.005, -0.642, 2.539), (0.6367, -1.005, 2.539), (1.0, -0.9573, 1.485), (1.0, -0.9572, 1.606), (1.0, -0.9684, 1.702), (1.023, -0.9779, 1.702), (1.023, -0.9782, -0.2744), (1.033, -1.001, 1.702), (1.033, -1.001, -0.2744), (1.023, -1.024, 1.702), (1.023, -1.024, -0.2744), (1.0, -1.033, 1.702), (1.0, -1.033, -0.2744), (0.9774, -1.024, 1.702), (0.9776, -1.024, -0.2744), (0.9678, -1.001, 1.702), (0.9682, -1.001, -0.2744), (1.0, -0.9695, 1.4), (1.0, -0.9471, 1.383), (1.0, -0.9471, 1.35), (1.0, -0.9583, 1.334), (1.0, -0.9376, 0.6885), (1.0, -0.9498, 0.6035), (1.0, -0.9694, 0.4911), (1.0, -0.9476, 0.4366), (1.0, -0.9476, 0.3622), (1.0, -0.9687, 0.3116), (1.0, -0.9688, 0.07952), (1.0, -0.9604, -0.04859), (1.0, -0.9604, -0.1572), (1.029, -0.9722, -0.1572), (1.029, -0.9722, -0.04859), (1.023, -0.9782, 0.07952), (1.023, -0.9782, 0.3116), (1.038, -0.9632, 0.3622), (1.038, -0.9632, 0.4366), (1.023, -0.9787, 0.4911), (1.036, -0.9648, 0.6035), (1.045, -0.9562, 0.6885), (1.03, -0.9708, 1.334), (1.038, -0.9629, 1.35), (1.038, -0.9629, 1.383), (1.023, -0.9787, 1.4), (1.031, -0.9701, 1.485), (1.031, -0.97, 1.606), (1.041, -1.001, -0.1572), (1.041, -1.001, -0.04859), (1.032, -1.001, 0.07952), (1.033, -1.001, 0.3116), (1.054, -1.001, 0.3622), (1.054, -1.001, 0.4366), (1.032, -1.001, 0.4911), (1.051, -1.001, 0.6035), (1.064, -1.001, 0.6885), (1.043, -1.001, 1.334), (1.054, -1.001, 1.35), (1.054, -1.001, 1.383), (1.032, -1.001, 1.4), (1.044, -1.001, 1.485), (1.044, -1.001, 1.606), (1.029, -1.03, -0.1572), (1.029, -1.03, -0.04859), (1.023, -1.024, 0.07952), (1.023, -1.024, 0.3116), (1.038, -1.039, 0.3622), (1.038, -1.039, 0.4366), (1.023, -1.023, 0.4911), (1.036, -1.037, 0.6035), (1.045, -1.046, 0.6885), (1.03, -1.031, 1.334), (1.038, -1.039, 1.35), (1.038, -1.039, 1.383), (1.023, -1.023, 1.4), (1.031, -1.032, 1.485), (1.031, -1.032, 1.606), (1.0, -1.042, -0.1572), (1.0, -1.042, -0.04859), (1.0, -1.033, 0.07952), (1.0, -1.033, 0.3116), (1.0, -1.054, 0.3622), (1.0, -1.054, 0.4366), (1.0, -1.032, 0.4911), (1.0, -1.052, 0.6035), (1.0, -1.064, 0.6885), (1.0, -1.044, 1.334), (1.0, -1.055, 1.35), (1.0, -1.055, 1.383), (1.0, -1.032, 1.4), (1.0, -1.045, 1.485), (1.0, -1.045, 1.606), (0.9717, -1.03, -0.1572), (0.9717, -1.03, -0.04859), (0.9777, -1.024, 0.07952), (0.9776, -1.024, 0.3116), (0.9626, -1.039, 0.3622), (0.9626, -1.039, 0.4366), (0.9781, -1.023, 0.4911), (0.9642, -1.037, 0.6035), (0.9556, -1.046, 0.6885), (0.9702, -1.031, 1.334), (0.9623, -1.039, 1.35), (0.9623, -1.039, 1.383), (0.9781, -1.023, 1.4), (0.9695, -1.032, 1.485), (0.9694, -1.032, 1.606), (0.9598, -1.001, -0.1572), (0.9598, -1.001, -0.04859), (0.9683, -1.001, 0.07952), (0.9682, -1.001, 0.3116), (0.947, -1.001, 0.3622), (0.947, -1.001, 0.4366), (0.9689, -1.001, 0.4911), (0.9492, -1.001, 0.6035), (0.937, -1.001, 0.6885), (0.9578, -1.001, 1.334), (0.9465, -1.001, 1.35), (0.9465, -1.001, 1.383), (0.9689, -1.001, 1.4), (0.9568, -1.001, 1.485), (0.9566, -1.001, 1.606), (1.0, -1.001, -0.2861), (1.0, -0.915, -0.2744), (1.0, -0.915, -0.1572), (1.0, -0.9688, -0.2744), (1.0, -0.915, -0.2859), (1.0, -0.915, -0.04859), (1.0, -0.915, 0.07952), (1.0, -0.915, 0.3116), (1.0, -0.915, 0.3622), (1.0, -0.915, 0.4366), (1.0, -0.915, 0.4911), (1.0, -0.915, 0.6035), (1.0, -0.915, 0.6885), (1.0, -0.915, 1.334), (1.0, -0.915, 1.35), (1.0, -0.915, 1.383), (1.0, -0.915, 1.4), (1.0, -0.915, 1.485), (1.0, -0.915, 1.606), (1.0, -0.915, 1.702), (1.0, -0.915, 1.714), (0.5299, -1.117, 2.228), (1.117, -0.5308, 2.228), (0.8681, -1.001, -0.2859), (0.8681, -1.001, -0.2742), (0.8681, -1.001, -0.157), (0.8681, -1.001, -0.04841), (0.8681, -1.001, 0.07971), (0.8681, -1.001, 0.3118), (0.8681, -1.001, 0.3623), (0.8681, -1.001, 0.4368), (0.8681, -1.001, 0.4913), (0.8681, -1.001, 0.6037), (0.8681, -1.001, 0.6887), (0.8681, -1.001, 1.335), (0.8681, -1.001, 1.35), (0.8681, -1.001, 1.383), (0.8681, -1.001, 1.4), (0.8681, -1.001, 1.485), (0.8681, -1.001, 1.606), (0.8681, -1.001, 1.702), (0.8681, -1.0, 1.712), (0.9903, -0.9903, -0.4168), (-1.0, -1.0, 1.714), (-1.04, -1.04, 1.815), (-1.04, -1.04, 1.913), (-1.081, -1.081, 2.025), (-1.081, -1.081, 2.125), (-1.117, -1.117, 2.228), (-1.055, -1.055, -0.2857), (-1.055, -1.055, -0.3676), (-0.8946, -0.8946, -0.466), (-0.8946, -0.8946, -0.5685), (-0.5306, -1.117, 2.335), (4.396e-07, -1.005, 2.335), (-1.005, -1.005, 2.335), (-0.5306, -0.5306, 2.335), (-1.117, -0.5306, 2.335), (-1.117, -1.117, 2.335), (-1.005, -0.5306, 2.335), (-0.5306, -1.005, 2.335), (-1.117, -0.642, 2.539), (-1.117, -1.117, 2.539), (-0.6367, -1.117, 2.539), (-1.005, -1.005, 2.539), (-1.005, -0.642, 2.539), (-0.6367, -1.005, 2.539), (4.396e-07, -0.8946, -0.5685), (-1.0, -0.9573, 1.485), (-1.0, -0.9572, 1.606), (-1.0, -0.9684, 1.702), (-1.023, -0.9779, 1.702), (-1.023, -0.9782, -0.2744), (-1.033, -1.001, 1.702), (-1.033, -1.001, -0.2744), (-1.023, -1.024, 1.702), (-1.023, -1.024, -0.2744), (-1.0, -1.033, 1.702), (-1.0, -1.033, -0.2744), (-0.9774, -1.024, 1.702), (-0.9776, -1.024, -0.2744), (-0.9678, -1.001, 1.702), (-0.9682, -1.001, -0.2744), (-1.0, -0.9695, 1.4), (-1.0, -0.9471, 1.383), (-1.0, -0.9471, 1.35), (-1.0, -0.9583, 1.334), (-1.0, -0.9376, 0.6885), (-1.0, -0.9498, 0.6035), (-1.0, -0.9694, 0.4911), (-1.0, -0.9476, 0.4366), (-1.0, -0.9476, 0.3622), (-1.0, -0.9687, 0.3116), (-1.0, -0.9688, 0.07952), (-1.0, -0.9604, -0.04859), (-1.0, -0.9604, -0.1572), (-1.029, -0.9722, -0.1572), (-1.029, -0.9722, -0.04859), (-1.023, -0.9782, 0.07952), (-1.023, -0.9782, 0.3116), (-1.038, -0.9632, 0.3622), (-1.038, -0.9632, 0.4366), (-1.023, -0.9787, 0.4911), (-1.036, -0.9648, 0.6035), (-1.045, -0.9562, 0.6885), (-1.03, -0.9708, 1.334), (-1.038, -0.9629, 1.35), (-1.038, -0.9629, 1.383), (-1.023, -0.9787, 1.4), (-1.031, -0.9701, 1.485), (-1.031, -0.97, 1.606), (-1.041, -1.001, -0.1572), (-1.041, -1.001, -0.04859), (-1.032, -1.001, 0.07952), (-1.033, -1.001, 0.3116), (-1.054, -1.001, 0.3622), (-1.054, -1.001, 0.4366), (-1.032, -1.001, 0.4911), (-1.051, -1.001, 0.6035), (-1.064, -1.001, 0.6885), (-1.043, -1.001, 1.334), (-1.054, -1.001, 1.35), (-1.054, -1.001, 1.383), (-1.032, -1.001, 1.4), (-1.044, -1.001, 1.485), (-1.044, -1.001, 1.606), (-1.029, -1.03, -0.1572), (-1.029, -1.03, -0.04859), (-1.023, -1.024, 0.07952), (-1.023, -1.024, 0.3116), (-1.038, -1.039, 0.3622), (-1.038, -1.039, 0.4366), (-1.023, -1.023, 0.4911), (-1.036, -1.037, 0.6035), (-1.045, -1.046, 0.6885), (-1.03, -1.031, 1.334), (-1.038, -1.039, 1.35), (-1.038, -1.039, 1.383), (-1.023, -1.023, 1.4), (-1.031, -1.032, 1.485), (-1.031, -1.032, 1.606), (-1.0, -1.042, -0.1572), (-1.0, -1.042, -0.04859), (-1.0, -1.033, 0.07952), (-1.0, -1.033, 0.3116), (-1.0, -1.054, 0.3622), (-1.0, -1.054, 0.4366), (-1.0, -1.032, 0.4911), (-1.0, -1.052, 0.6035), (-1.0, -1.064, 0.6885), (-1.0, -1.044, 1.334), (-1.0, -1.055, 1.35), (-1.0, -1.055, 1.383), (-1.0, -1.032, 1.4), (-1.0, -1.045, 1.485), (-1.0, -1.045, 1.606), (-0.9717, -1.03, -0.1572), (-0.9717, -1.03, -0.04859), (-0.9777, -1.024, 0.07952), (-0.9776, -1.024, 0.3116), (-0.9626, -1.039, 0.3622), (-0.9626, -1.039, 0.4366), (-0.9781, -1.023, 0.4911), (-0.9642, -1.037, 0.6035), (-0.9556, -1.046, 0.6885), (-0.9702, -1.031, 1.334), (-0.9623, -1.039, 1.35), (-0.9623, -1.039, 1.383), (-0.9781, -1.023, 1.4), (-0.9695, -1.032, 1.485), (-0.9694, -1.032, 1.606), (-0.9598, -1.001, -0.1572), (-0.9598, -1.001, -0.04859), (-0.9683, -1.001, 0.07952), (-0.9682, -1.001, 0.3116), (-0.947, -1.001, 0.3622), (-0.947, -1.001, 0.4366), (-0.9689, -1.001, 0.4911), (-0.9492, -1.001, 0.6035), (-0.937, -1.001, 0.6885), (-0.9578, -1.001, 1.334), (-0.9465, -1.001, 1.35), (-0.9465, -1.001, 1.383), (-0.9689, -1.001, 1.4), (-0.9568, -1.001, 1.485), (-0.9566, -1.001, 1.606), (-1.0, -1.001, -0.2861), (-1.0, -0.915, -0.2744), (-1.0, -0.915, -0.1572), (-1.0, -0.9688, -0.2744), (-1.0, -0.915, -0.2859), (-1.0, -0.915, -0.04859), (-1.0, -0.915, 0.07952), (-1.0, -0.915, 0.3116), (-1.0, -0.915, 0.3622), (-1.0, -0.915, 0.4366), (-1.0, -0.915, 0.4911), (-1.0, -0.915, 0.6035), (-1.0, -0.915, 0.6885), (-1.0, -0.915, 1.334), (-1.0, -0.915, 1.35), (-1.0, -0.915, 1.383), (-1.0, -0.915, 1.4), (-1.0, -0.915, 1.485), (-1.0, -0.915, 1.606), (-1.0, -0.915, 1.702), (-1.0, -0.915, 1.714), (-0.5299, -1.117, 2.228), (-1.117, -0.5308, 2.228), (-0.8681, -1.001, -0.2859), (-0.8681, -1.001, -0.2742), (-0.8681, -1.001, -0.157), (-0.8681, -1.001, -0.04841), (-0.8681, -1.001, 0.07971), (-0.8681, -1.001, 0.3118), (-0.8681, -1.001, 0.3623), (-0.8681, -1.001, 0.4368), (-0.8681, -1.001, 0.4913), (-0.8681, -1.001, 0.6037), (-0.8681, -1.001, 0.6887), (-0.8681, -1.001, 1.335), (-0.8681, -1.001, 1.35), (-0.8681, -1.001, 1.383), (-0.8681, -1.001, 1.4), (-0.8681, -1.001, 1.485), (-0.8681, -1.001, 1.606), (-0.8681, -1.001, 1.702), (-0.8681, -1.0, 1.712), (-0.9903, -0.9903, -0.4168), (1.0, 1.0, 1.714), (1.04, 1.04, 1.815), (1.04, 1.04, 1.913), (1.081, 1.081, 2.025), (1.081, 1.081, 2.125), (1.117, 1.117, 2.228), (1.055, 1.055, -0.2857), (1.055, 1.055, -0.3676), (0.8946, 0.8946, -0.466), (0.8946, 0.8946, -0.5685), (1.117, 1.55e-06, 2.335), (0.5306, 1.117, 2.335), (1.005, 1.55e-06, 2.335), (1.005, 1.005, 2.335), (0.5306, 0.5306, 2.335), (0.5306, 1.55e-06, 2.335), (1.117, 0.5306, 2.335), (1.117, 1.117, 2.335), (1.005, 0.5306, 2.335), (0.5306, 1.005, 2.335), (1.117, 0.642, 2.539), (1.117, 1.117, 2.539), (0.6367, 1.117, 2.539), (1.005, 1.005, 2.539), (1.005, 0.642, 2.539), (0.6367, 1.005, 2.539), (0.8946, 1.55e-06, -0.5685), (1.0, 0.9573, 1.485), (1.0, 0.9572, 1.606), (1.0, 0.9684, 1.702), (1.023, 0.9779, 1.702), (1.023, 0.9782, -0.2744), (1.033, 1.001, 1.702), (1.033, 1.001, -0.2744), (1.023, 1.024, 1.702), (1.023, 1.024, -0.2744), (1.0, 1.033, 1.702), (1.0, 1.033, -0.2744), (0.9774, 1.024, 1.702), (0.9776, 1.024, -0.2744), (0.9678, 1.001, 1.702), (0.9682, 1.001, -0.2744), (1.0, 0.9695, 1.4), (1.0, 0.9471, 1.383), (1.0, 0.9471, 1.35), (1.0, 0.9583, 1.334), (1.0, 0.9376, 0.6885), (1.0, 0.9498, 0.6035), (1.0, 0.9694, 0.4911), (1.0, 0.9476, 0.4366), (1.0, 0.9476, 0.3622), (1.0, 0.9687, 0.3116), (1.0, 0.9688, 0.07952), (1.0, 0.9604, -0.04859), (1.0, 0.9604, -0.1572), (1.029, 0.9722, -0.1572), (1.029, 0.9722, -0.04859), (1.023, 0.9782, 0.07952), (1.023, 0.9782, 0.3116), (1.038, 0.9632, 0.3622), (1.038, 0.9632, 0.4366), (1.023, 0.9787, 0.4911), (1.036, 0.9648, 0.6035), (1.045, 0.9562, 0.6885), (1.03, 0.9708, 1.334), (1.038, 0.9629, 1.35), (1.038, 0.9629, 1.383), (1.023, 0.9787, 1.4), (1.031, 0.9701, 1.485), (1.031, 0.97, 1.606), (1.041, 1.001, -0.1572), (1.041, 1.001, -0.04859), (1.032, 1.001, 0.07952), (1.033, 1.001, 0.3116), (1.054, 1.001, 0.3622), (1.054, 1.001, 0.4366), (1.032, 1.001, 0.4911), (1.051, 1.001, 0.6035), (1.064, 1.001, 0.6885), (1.043, 1.001, 1.334), (1.054, 1.001, 1.35), (1.054, 1.001, 1.383), (1.032, 1.001, 1.4), (1.044, 1.001, 1.485), (1.044, 1.001, 1.606), (1.029, 1.03, -0.1572), (1.029, 1.03, -0.04859), (1.023, 1.024, 0.07952), (1.023, 1.024, 0.3116), (1.038, 1.039, 0.3622), (1.038, 1.039, 0.4366), (1.023, 1.023, 0.4911), (1.036, 1.037, 0.6035), (1.045, 1.046, 0.6885), (1.03, 1.031, 1.334), (1.038, 1.039, 1.35), (1.038, 1.039, 1.383), (1.023, 1.023, 1.4), (1.031, 1.032, 1.485), (1.031, 1.032, 1.606), (1.0, 1.042, -0.1572), (1.0, 1.042, -0.04859), (1.0, 1.033, 0.07952), (1.0, 1.033, 0.3116), (1.0, 1.054, 0.3622), (1.0, 1.054, 0.4366), (1.0, 1.032, 0.4911), (1.0, 1.052, 0.6035), (1.0, 1.064, 0.6885), (1.0, 1.044, 1.334), (1.0, 1.055, 1.35), (1.0, 1.055, 1.383), (1.0, 1.032, 1.4), (1.0, 1.045, 1.485), (1.0, 1.045, 1.606), (0.9717, 1.03, -0.1572), (0.9717, 1.03, -0.04859), (0.9777, 1.024, 0.07952), (0.9776, 1.024, 0.3116), (0.9626, 1.039, 0.3622), (0.9626, 1.039, 0.4366), (0.9781, 1.023, 0.4911), (0.9642, 1.037, 0.6035), (0.9556, 1.046, 0.6885), (0.9702, 1.031, 1.334), (0.9623, 1.039, 1.35), (0.9623, 1.039, 1.383), (0.9781, 1.023, 1.4), (0.9695, 1.032, 1.485), (0.9694, 1.032, 1.606), (0.9598, 1.001, -0.1572), (0.9598, 1.001, -0.04859), (0.9683, 1.001, 0.07952), (0.9682, 1.001, 0.3116), (0.947, 1.001, 0.3622), (0.947, 1.001, 0.4366), (0.9689, 1.001, 0.4911), (0.9492, 1.001, 0.6035), (0.937, 1.001, 0.6885), (0.9578, 1.001, 1.334), (0.9465, 1.001, 1.35), (0.9465, 1.001, 1.383), (0.9689, 1.001, 1.4), (0.9568, 1.001, 1.485), (0.9566, 1.001, 1.606), (1.0, 1.001, -0.2861), (1.0, 0.915, -0.2744), (1.0, 0.915, -0.1572), (1.0, 0.9688, -0.2744), (1.0, 0.915, -0.2859), (1.0, 0.915, -0.04859), (1.0, 0.915, 0.07952), (1.0, 0.915, 0.3116), (1.0, 0.915, 0.3622), (1.0, 0.915, 0.4366), (1.0, 0.915, 0.4911), (1.0, 0.915, 0.6035), (1.0, 0.915, 0.6885), (1.0, 0.915, 1.334), (1.0, 0.915, 1.35), (1.0, 0.915, 1.383), (1.0, 0.915, 1.4), (1.0, 0.915, 1.485), (1.0, 0.915, 1.606), (1.0, 0.915, 1.702), (1.0, 0.915, 1.714), (0.5299, 1.117, 2.228), (1.117, 0.5308, 2.228), (0.8681, 1.001, -0.2859), (0.8681, 1.001, -0.2742), (0.8681, 1.001, -0.157), (0.8681, 1.001, -0.04841), (0.8681, 1.001, 0.07971), (0.8681, 1.001, 0.3118), (0.8681, 1.001, 0.3623), (0.8681, 1.001, 0.4368), (0.8681, 1.001, 0.4913), (0.8681, 1.001, 0.6037), (0.8681, 1.001, 0.6887), (0.8681, 1.001, 1.335), (0.8681, 1.001, 1.35), (0.8681, 1.001, 1.383), (0.8681, 1.001, 1.4), (0.8681, 1.001, 1.485), (0.8681, 1.001, 1.606), (0.8681, 1.001, 1.702), (0.8681, 1.0, 1.712), (0.9903, 0.9903, -0.4168), (-1.0, 1.0, 1.714), (-1.04, 1.04, 1.815), (-1.04, 1.04, 1.913), (-1.081, 1.081, 2.025), (-1.081, 1.081, 2.125), (-1.117, 1.117, 2.228), (-1.055, 1.055, -0.2857), (-1.055, 1.055, -0.3676), (-0.8946, 0.8946, -0.466), (-0.8946, 0.8946, -0.5685), (-1.117, 1.55e-06, 2.335), (4.396e-07, 1.55e-06, 2.335), (-0.5306, 1.117, 2.335), (4.396e-07, 1.005, 2.335), (-1.005, 1.55e-06, 2.335), (-1.005, 1.005, 2.335), (-0.5306, 0.5306, 2.335), (-0.5306, 1.55e-06, 2.335), (-1.117, 0.5306, 2.335), (-1.117, 1.117, 2.335), (-1.005, 0.5306, 2.335), (-0.5306, 1.005, 2.335), (-1.117, 0.642, 2.539), (-1.117, 1.117, 2.539), (-0.6367, 1.117, 2.539), (-1.005, 1.005, 2.539), (-1.005, 0.642, 2.539), (-0.6367, 1.005, 2.539), (4.396e-07, 0.8946, -0.5685), (-0.8946, 1.55e-06, -0.5685), (-1.0, 0.9573, 1.485), (-1.0, 0.9572, 1.606), (-1.0, 0.9684, 1.702), (-1.023, 0.9779, 1.702), (-1.023, 0.9782, -0.2744), (-1.033, 1.001, 1.702), (-1.033, 1.001, -0.2744), (-1.023, 1.024, 1.702), (-1.023, 1.024, -0.2744), (-1.0, 1.033, 1.702), (-1.0, 1.033, -0.2744), (-0.9774, 1.024, 1.702), (-0.9776, 1.024, -0.2744), (-0.9678, 1.001, 1.702), (-0.9682, 1.001, -0.2744), (-1.0, 0.9695, 1.4), (-1.0, 0.9471, 1.383), (-1.0, 0.9471, 1.35), (-1.0, 0.9583, 1.334), (-1.0, 0.9376, 0.6885), (-1.0, 0.9498, 0.6035), (-1.0, 0.9694, 0.4911), (-1.0, 0.9476, 0.4366), (-1.0, 0.9476, 0.3622), (-1.0, 0.9687, 0.3116), (-1.0, 0.9688, 0.07952), (-1.0, 0.9604, -0.04859), (-1.0, 0.9604, -0.1572), (-1.029, 0.9722, -0.1572), (-1.029, 0.9722, -0.04859), (-1.023, 0.9782, 0.07952), (-1.023, 0.9782, 0.3116), (-1.038, 0.9632, 0.3622), (-1.038, 0.9632, 0.4366), (-1.023, 0.9787, 0.4911), (-1.036, 0.9648, 0.6035), (-1.045, 0.9562, 0.6885), (-1.03, 0.9708, 1.334), (-1.038, 0.9629, 1.35), (-1.038, 0.9629, 1.383), (-1.023, 0.9787, 1.4), (-1.031, 0.9701, 1.485), (-1.031, 0.97, 1.606), (-1.041, 1.001, -0.1572), (-1.041, 1.001, -0.04859), (-1.032, 1.001, 0.07952), (-1.033, 1.001, 0.3116), (-1.054, 1.001, 0.3622), (-1.054, 1.001, 0.4366), (-1.032, 1.001, 0.4911), (-1.051, 1.001, 0.6035), (-1.064, 1.001, 0.6885), (-1.043, 1.001, 1.334), (-1.054, 1.001, 1.35), (-1.054, 1.001, 1.383), (-1.032, 1.001, 1.4), (-1.044, 1.001, 1.485), (-1.044, 1.001, 1.606), (-1.029, 1.03, -0.1572), (-1.029, 1.03, -0.04859), (-1.023, 1.024, 0.07952), (-1.023, 1.024, 0.3116), (-1.038, 1.039, 0.3622), (-1.038, 1.039, 0.4366), (-1.023, 1.023, 0.4911), (-1.036, 1.037, 0.6035), (-1.045, 1.046, 0.6885), (-1.03, 1.031, 1.334), (-1.038, 1.039, 1.35), (-1.038, 1.039, 1.383), (-1.023, 1.023, 1.4), (-1.031, 1.032, 1.485), (-1.031, 1.032, 1.606), (-1.0, 1.042, -0.1572), (-1.0, 1.042, -0.04859), (-1.0, 1.033, 0.07952), (-1.0, 1.033, 0.3116), (-1.0, 1.054, 0.3622), (-1.0, 1.054, 0.4366), (-1.0, 1.032, 0.4911), (-1.0, 1.052, 0.6035), (-1.0, 1.064, 0.6885), (-1.0, 1.044, 1.334), (-1.0, 1.055, 1.35), (-1.0, 1.055, 1.383), (-1.0, 1.032, 1.4), (-1.0, 1.045, 1.485), (-1.0, 1.045, 1.606), (-0.9717, 1.03, -0.1572), (-0.9717, 1.03, -0.04859), (-0.9777, 1.024, 0.07952), (-0.9776, 1.024, 0.3116), (-0.9626, 1.039, 0.3622), (-0.9626, 1.039, 0.4366), (-0.9781, 1.023, 0.4911), (-0.9642, 1.037, 0.6035), (-0.9556, 1.046, 0.6885), (-0.9702, 1.031, 1.334), (-0.9623, 1.039, 1.35), (-0.9623, 1.039, 1.383), (-0.9781, 1.023, 1.4), (-0.9695, 1.032, 1.485), (-0.9694, 1.032, 1.606), (-0.9598, 1.001, -0.1572), (-0.9598, 1.001, -0.04859), (-0.9683, 1.001, 0.07952), (-0.9682, 1.001, 0.3116), (-0.947, 1.001, 0.3622), (-0.947, 1.001, 0.4366), (-0.9689, 1.001, 0.4911), (-0.9492, 1.001, 0.6035), (-0.937, 1.001, 0.6885), (-0.9578, 1.001, 1.334), (-0.9465, 1.001, 1.35), (-0.9465, 1.001, 1.383), (-0.9689, 1.001, 1.4), (-0.9568, 1.001, 1.485), (-0.9566, 1.001, 1.606), (-1.0, 1.001, -0.2861), (-1.0, 0.915, -0.2744), (-1.0, 0.915, -0.1572), (-1.0, 0.9688, -0.2744), (-1.0, 0.915, -0.2859), (-1.0, 0.915, -0.04859), (-1.0, 0.915, 0.07952), (-1.0, 0.915, 0.3116), (-1.0, 0.915, 0.3622), (-1.0, 0.915, 0.4366), (-1.0, 0.915, 0.4911), (-1.0, 0.915, 0.6035), (-1.0, 0.915, 0.6885), (-1.0, 0.915, 1.334), (-1.0, 0.915, 1.35), (-1.0, 0.915, 1.383), (-1.0, 0.915, 1.4), (-1.0, 0.915, 1.485), (-1.0, 0.915, 1.606), (-1.0, 0.915, 1.702), (-1.0, 0.915, 1.714), (-0.5299, 1.117, 2.228), (-1.117, 0.5308, 2.228), (-0.8681, 1.001, -0.2859), (-0.8681, 1.001, -0.2742), (-0.8681, 1.001, -0.157), (-0.8681, 1.001, -0.04841), (-0.8681, 1.001, 0.07971), (-0.8681, 1.001, 0.3118), (-0.8681, 1.001, 0.3623), (-0.8681, 1.001, 0.4368), (-0.8681, 1.001, 0.4913), (-0.8681, 1.001, 0.6037), (-0.8681, 1.001, 0.6887), (-0.8681, 1.001, 1.335), (-0.8681, 1.001, 1.35), (-0.8681, 1.001, 1.383), (-0.8681, 1.001, 1.4), (-0.8681, 1.001, 1.485), (-0.8681, 1.001, 1.606), (-0.8681, 1.001, 1.702), (-0.8681, 1.0, 1.712), (-0.9903, 0.9903, -0.4168), (0.0001516, 0.03145, -0.5793), (-0.0219, 0.02231, -0.5793), (-0.03104, 0.0002595, -0.5793), (-0.0219, -0.0218, -0.5793), (0.0001516, -0.03093, -0.5793), (0.02221, -0.0218, -0.5793), (0.03134, 0.0002595, -0.5793), (0.02221, 0.02231, -0.5793), (0.0001516, 0.03145, -0.6025), (-0.0219, 0.02231, -0.6025), (-0.03104, 0.0002595, -0.6025), (-0.0219, -0.0218, -0.6025), (0.0001516, -0.03093, -0.6025), (0.02221, -0.0218, -0.6025), (0.03134, 0.0002595, -0.6025), (0.02221, 0.02231, -0.6025), (0.0001516, 0.03145, -0.8216), (-0.0219, 0.02231, -0.8216), (-0.03104, 0.0002595, -0.8216), (-0.0219, -0.0218, -0.8216), (0.0001516, -0.03093, -0.8216), (0.02221, -0.0218, -0.8216), (0.03134, 0.0002595, -0.8216), (0.02221, 0.02231, -0.8216), (0.0001516, 0.03145, -1.006), (-0.0219, 0.02231, -1.006), (-0.03104, 0.0002595, -1.006), (-0.0219, -0.0218, -1.006), (0.0001516, -0.03093, -1.006), (0.02221, -0.0218, -1.006), (0.03134, 0.0002595, -1.006), (0.02221, 0.02231, -1.006), (0.0001516, 0.02336, -1.051), (-0.01618, 0.01659, -1.051), (-0.02295, 0.0002595, -1.051), (-0.01618, -0.01607, -1.051), (0.0001516, -0.02284, -1.051), (0.01648, -0.01607, -1.051), (0.02325, 0.0002595, -1.051), (0.01648, 0.01659, -1.051), (0.0001516, 0.0002595, -1.076), (0.03134, 0.0002595, -0.6025), (0.02221, -0.0218, -0.6025), (0.0001516, -0.03093, -0.6025), (-0.0219, -0.0218, -0.6025), (-0.03104, 0.0002595, -0.6025), (0.0001516, 0.03145, -0.6025), (-0.0219, 0.02231, -0.6025), (0.02221, 0.02231, -0.6025), (-0.0219, 0.02231, -0.8216), (0.0001516, 0.03145, -0.8216), (-0.03104, 0.0002595, -0.8216), (-0.0219, -0.0218, -0.8216), (0.0001516, -0.03093, -0.8216), (0.02221, -0.0218, -0.8216), (0.03134, 0.0002595, -0.8216), (0.02221, 0.02231, -0.8216), (0.5992, 0.5993, -0.8216), (0.8473, 0.0002593, -0.8216), (0.5992, -0.5988, -0.8216), (0.0001514, -0.8469, -0.8216), (-0.5989, -0.5988, -0.8216), (-0.847, 0.0002595, -0.8216), (-0.5989, 0.5993, -0.8216), (0.0001517, 0.8474, -0.8216), (0.0001517, 0.8474, -0.6025), (0.5992, 0.5993, -0.6025), (0.8473, 0.0002593, -0.6025), (0.5992, -0.5988, -0.6025), (0.0001514, -0.8469, -0.6025), (-0.5989, -0.5988, -0.6025), (-0.847, 0.0002595, -0.6025), (-0.5989, 0.5993, -0.6025), (0.7937, 0.329, -0.8216), (0.7937, -0.3285, -0.8216), (0.3289, -0.7933, -0.8216), (-0.3286, -0.7933, -0.8216), (-0.7934, -0.3285, -0.8216), (-0.7934, 0.329, -0.8216), (-0.3286, 0.7938, -0.8216), (0.3289, 0.7938, -0.6025), (0.7937, 0.329, -0.6025), (0.7937, -0.3285, -0.6025), (0.3289, -0.7933, -0.6025), (-0.3286, -0.7933, -0.6025), (-0.7934, -0.3285, -0.6025), (-0.7934, 0.329, -0.6025), (-0.3286, 0.7938, -0.6025), (0.3289, 0.7938, -0.8216), (0.4237, 0.7339, -0.8216), (-0.2191, 0.8186, -0.6025), (-0.7335, 0.4239, -0.6025), (-0.8182, -0.219, -0.6025), (-0.4234, -0.7334, -0.6025), (0.2194, -0.8181, -0.6025), (0.7338, -0.4233, -0.6025), (0.8185, 0.2195, -0.6025), (0.4237, 0.7339, -0.6025), (-0.2191, 0.8186, -0.8216), (-0.7335, 0.4239, -0.8216), (-0.8182, -0.219, -0.8216), (-0.4234, -0.7334, -0.8216), (0.2194, -0.8181, -0.8216), (0.7338, -0.4233, -0.8216), (0.8185, 0.2195, -0.8216), (0.7338, 0.4239, -0.8216), (0.8185, -0.219, -0.8216), (0.4237, -0.7334, -0.8216), (-0.2191, -0.8181, -0.8216), (-0.7335, -0.4233, -0.8216), (-0.8182, 0.2195, -0.8216), (-0.4234, 0.7339, -0.8216), (0.2194, 0.8186, -0.6025), (0.7338, 0.4239, -0.6025), (0.8185, -0.219, -0.6025), (0.4237, -0.7334, -0.6025), (-0.2191, -0.8181, -0.6025), (-0.7335, -0.4233, -0.6025), (-0.8182, 0.2195, -0.6025), (-0.4234, 0.7339, -0.6025), (0.2194, 0.8186, -0.8216), (1.0, 0.2314, -0.2859), (1.0, 0.2314, 1.714), (1.0, 0.2314, 1.383), (1.0, 0.2314, 1.35), (1.0, 0.2314, -0.2744), (1.0, 0.2314, 1.702), (1.0, 0.2314, 1.606), (1.001, 0.2505, 0.3083), (1.001, 0.2201, 0.1671), (1.0, 0.2314, 0.6885), (1.0, 0.2314, 0.6035), (1.0, 0.2314, 1.4), (1.0, 0.2314, -0.04859), (1.0, 0.2314, -0.1572), (1.0, 0.2201, 0.4495), (1.0, 0.2314, 1.334), (1.0, 0.2314, 1.485), (1.0, 0.2314, 0.07952), (1.0, 0.2314, 0.4911), (1.0, 0.1478, 1.383), (1.0, 0.1478, -0.2744), (1.0, 0.1478, 1.702), (0.9997, 0.1287, 0.3083), (1.0, 0.1478, 0.6885), (1.0, 0.1478, 1.4), (1.0, 0.1478, -0.04859), (0.9997, 0.1592, 0.4495), (1.0, 0.1478, 1.334), (1.0, 0.1478, 1.485), (1.0, 0.1478, 0.07952), (1.0, 0.1478, 0.4911), (1.0, 0.1478, -0.2859), (1.0, 0.1478, 1.714), (1.0, 0.1478, 1.35), (1.0, 0.1478, 1.606), (1.0, 0.1592, 0.1671), (1.0, 0.1478, 0.6035), (1.0, 0.1478, -0.1572), (0.9708, 0.2505, 0.3083), (0.9709, 0.2201, 0.1671), (0.9702, 0.2201, 0.4495), (0.9696, 0.1287, 0.3083), (0.9695, 0.1592, 0.4495), (0.9702, 0.1592, 0.1671), (0.9708, 0.2359, 0.3083), (0.9709, 0.2128, 0.201), (0.9702, 0.2128, 0.4156), (0.9696, 0.1433, 0.3083), (0.9695, 0.1665, 0.4156), (0.9702, 0.1665, 0.201), (1.297, 0.2359, 0.3083), (1.297, 0.2128, 0.201), (1.276, 0.2128, 0.4156), (1.297, 0.1433, 0.3083), (1.276, 0.1665, 0.4156), (1.297, 0.1665, 0.201), (1.328, 0.2128, 0.3081), (1.328, 0.1665, 0.3081), (1.297, 0.2359, 0.415), (1.297, 0.1433, 0.415), (1.328, 0.2128, 0.4147), (1.328, 0.1665, 0.4147), (1.276, 0.2128, 1.587), (1.276, 0.1665, 1.587), (1.297, 0.2359, 1.586), (1.297, 0.1433, 1.586), (1.328, 0.2128, 1.586), (1.328, 0.1665, 1.586), (1.276, 0.2128, 1.736), (1.276, 0.1665, 1.736), (1.297, 0.2359, 1.736), (1.297, 0.1433, 1.736), (1.328, 0.2128, 1.736), (1.328, 0.1665, 1.736), (1.276, 0.2128, 1.773), (1.276, 0.1665, 1.773), (1.297, 0.2359, 1.773), (1.297, 0.1433, 1.773), (1.328, 0.2128, 1.773), (1.328, 0.1665, 1.773), (1.297, 0.1896, 1.789), (1.328, 0.2114, 1.661), (1.328, 0.2009, 1.612), (1.328, 0.1799, 1.612), (1.328, 0.1694, 1.661), (1.328, 0.1799, 1.71), (1.328, 0.2009, 1.71), (1.328, 0.1665, 1.661), (1.328, 0.2128, 1.661), (1.328, 0.1797, 1.586), (1.328, 0.2013, 1.586), (1.328, 0.1794, 1.736), (1.328, 0.2007, 1.736), (1.8, 0.2114, 1.661), (1.8, 0.2009, 1.612), (1.8, 0.1799, 1.612), (1.8, 0.1694, 1.661), (1.8, 0.1799, 1.71), (1.8, 0.2009, 1.71), (1.777, 0.1799, 1.612), (1.757, 0.1528, 1.486), (1.719, 0.1528, 1.486), (1.59, 0.1596, 1.518), (1.537, 0.1596, 1.518), (1.401, 0.1528, 1.486), (1.363, 0.1528, 1.486), (1.343, 0.1799, 1.612), (1.343, 0.2009, 1.612), (1.363, 0.228, 1.486), (1.401, 0.228, 1.486), (1.537, 0.2211, 1.518), (1.59, 0.2211, 1.518), (1.719, 0.228, 1.486), (1.757, 0.228, 1.486), (1.777, 0.2009, 1.612), (1.777, 0.2009, 1.71), (1.757, 0.228, 1.837), (1.719, 0.228, 1.837), (1.59, 0.2211, 1.805), (1.537, 0.2211, 1.805), (1.401, 0.228, 1.837), (1.363, 0.228, 1.837), (1.343, 0.2009, 1.71), (1.343, 0.1799, 1.71), (1.363, 0.1528, 1.837), (1.401, 0.1528, 1.837), (1.537, 0.1596, 1.805), (1.59, 0.1596, 1.805), (1.719, 0.1528, 1.837), (1.757, 0.1528, 1.837), (1.777, 0.1799, 1.71), (1.777, 0.1694, 1.661), (1.757, 0.1152, 1.661), (1.719, 0.1152, 1.661), (1.59, 0.1289, 1.661), (1.537, 0.1289, 1.661), (1.401, 0.1152, 1.661), (1.363, 0.1152, 1.661), (1.343, 0.1694, 1.661), (1.343, 0.2114, 1.661), (1.363, 0.2655, 1.661), (1.401, 0.2655, 1.661), (1.537, 0.2519, 1.661), (1.59, 0.2519, 1.661), (1.719, 0.2655, 1.661), (1.757, 0.2655, 1.661), (1.777, 0.2114, 1.661), (0.7983, 1.0, 1.712), (0.7983, 1.001, -0.2859), (0.7983, 1.001, 1.4), (0.7983, 1.001, 1.485), (0.7983, 1.001, -0.04841), (0.7442, 1.001, 0.02082), (0.7979, 1.001, 0.4966), (0.7381, 1.001, 0.6084), (0.7983, 1.001, 1.335), (0.7983, 1.001, 1.35), (0.7983, 1.001, -0.2742), (0.7983, 1.001, 1.606), (0.8017, 1.001, 0.1334), (0.7983, 1.001, 0.6709), (0.7983, 1.001, 1.383), (0.7983, 1.001, -0.157), (0.7983, 1.001, 1.702), (0.8221, 1.001, 0.3151), (0.7983, 1.001, 0.6887), (0.6116, 1.001, 1.485), (0.6718, 1.001, 0.02035), (0.6656, 1.001, 0.6079), (0.6116, 1.001, 1.35), (0.6116, 1.001, -0.2742), (0.6116, 1.001, 1.606), (0.612, 1.001, 0.1322), (0.6116, 1.001, 0.6709), (0.6116, 1.001, 1.383), (0.6116, 1.001, -0.157), (0.6116, 1.001, 1.702), (0.5877, 1.001, 0.3136), (0.6116, 1.001, 0.6887), (0.6116, 1.0, 1.712), (0.6116, 1.001, -0.2859), (0.6116, 1.001, 1.4), (0.6116, 1.001, -0.04841), (0.6082, 1.001, 0.4953), (0.6116, 1.001, 1.335), (0.7442, 1.087, 0.02082), (0.7979, 1.087, 0.4966), (0.7381, 1.087, 0.6084), (0.8017, 1.087, 0.1334), (0.8221, 1.087, 0.3151), (0.6718, 1.087, 0.02035), (0.6656, 1.087, 0.6079), (0.612, 1.087, 0.1322), (0.5877, 1.087, 0.3136), (0.6082, 1.087, 0.4953), (0.7314, 1.087, 0.1167), (0.7675, 1.087, 0.437), (0.7273, 1.087, 0.5123), (0.7701, 1.087, 0.1925), (0.7838, 1.087, 0.3149), (0.6826, 1.087, 0.1164), (0.6785, 1.087, 0.512), (0.6424, 1.087, 0.1917), (0.626, 1.087, 0.3139), (0.6398, 1.087, 0.4362), (0.7797, 1.102, 0.3062), (0.1196, 1.437, -1.091), (0.7553, 1.099, 0.1795), (0.1384, 1.388, -1.116), (0.7052, 1.092, 0.1368), (0.1314, 1.34, -1.057), (0.6586, 1.086, 0.2031), (0.1027, 1.322, -0.9478), (0.6429, 1.084, 0.3396), (0.0691, 1.343, -0.8529), (0.6673, 1.087, 0.4664), (0.05032, 1.391, -0.8278), (0.7174, 1.094, 0.5091), (0.05733, 1.439, -0.8871), (0.764, 1.1, 0.4427), (0.08602, 1.458, -0.9962), (0.6417, 1.179, 0.4486), (0.5802, 1.3, 0.3581), (0.4935, 1.396, 0.1572), (0.3714, 1.451, -0.1189), (0.2414, 1.458, -0.4084), (0.1418, 1.442, -0.6287), (0.6191, 1.164, 0.3259), (0.5606, 1.274, 0.2459), (0.4864, 1.353, 0.07416), (0.3764, 1.403, -0.1746), (0.2577, 1.409, -0.4391), (0.1606, 1.394, -0.6538), (0.6355, 1.159, 0.1906), (0.5783, 1.262, 0.1149), (0.5093, 1.335, -0.04471), (0.4043, 1.382, -0.2822), (0.2902, 1.388, -0.5363), (0.1942, 1.373, -0.7487), (0.6813, 1.167, 0.122), (0.6229, 1.272, 0.04196), (0.5487, 1.351, -0.1298), (0.4387, 1.4, -0.3786), (0.32, 1.407, -0.6431), (0.2229, 1.391, -0.8577), (0.1775, 1.509, -0.7971), (0.2807, 1.525, -0.569), (0.4265, 1.518, -0.2441), (0.5657, 1.454, 0.07071), (0.6701, 1.335, 0.3129), (0.736, 1.203, 0.4182), (0.6901, 1.195, 0.4869), (0.6255, 1.326, 0.3859), (0.5263, 1.438, 0.1558), (0.3921, 1.499, -0.1477), (0.251, 1.506, -0.4623), (0.1489, 1.49, -0.688), (0.7298, 1.183, 0.1602), (0.6682, 1.297, 0.06972), (0.5815, 1.393, -0.1312), (0.4594, 1.448, -0.4073), (0.3295, 1.455, -0.6969), (0.2299, 1.439, -0.9171), (0.7524, 1.198, 0.2829), (0.6878, 1.323, 0.182), (0.5885, 1.435, -0.04817), (0.4544, 1.497, -0.3517), (0.3132, 1.504, -0.6662), (0.2111, 1.488, -0.892), (0.08869, 1.433, -1.159), (0.08564, 1.388, -1.233), (0.05681, 1.343, -1.223), (0.01908, 1.326, -1.134), (-0.005447, 1.346, -1.019), (-0.002403, 1.391, -0.945), (0.02643, 1.435, -0.9555), (0.06416, 1.453, -1.044), (0.01851, 1.473, -1.319), (0.008087, 1.433, -1.41), (-0.02812, 1.395, -1.416), (-0.0689, 1.38, -1.334), (-0.09038, 1.397, -1.212), (-0.07996, 1.437, -1.121), (-0.04375, 1.475, -1.115), (-0.002965, 1.49, -1.197), (-0.04492, 1.517, -1.464), (-0.04686, 1.471, -1.535), (-0.0746, 1.426, -1.522), (-0.1119, 1.408, -1.432), (-0.1369, 1.428, -1.318), (-0.1349, 1.474, -1.247), (-0.1072, 1.519, -1.26), (-0.0699, 1.537, -1.35), (-0.1175, 1.551, -1.628), (-0.1052, 1.502, -1.667), (-0.1187, 1.453, -1.622), (-0.1501, 1.434, -1.519), (-0.181, 1.455, -1.418), (-0.1933, 1.505, -1.379), (-0.1798, 1.553, -1.424), (-0.1484, 1.572, -1.527), (-0.1756, 1.55, -1.757), (-0.1596, 1.501, -1.788), (-0.1692, 1.453, -1.735), (-0.199, 1.434, -1.628), (-0.2315, 1.455, -1.531), (-0.2476, 1.505, -1.5), (-0.2379, 1.553, -1.553), (-0.2081, 1.572, -1.66), (-0.2477, 1.54, -1.916), (-0.2264, 1.492, -1.936), (-0.2309, 1.445, -1.871), (-0.2586, 1.427, -1.76), (-0.2932, 1.448, -1.667), (-0.3145, 1.496, -1.648), (-0.3099, 1.543, -1.713), (-0.2822, 1.561, -1.824), (-0.3143, 1.529, -2.064), (-0.293, 1.481, -2.083), (-0.2976, 1.434, -2.019), (-0.3252, 1.415, -1.907), (-0.3598, 1.436, -1.815), (-0.3811, 1.484, -1.795), (-0.3765, 1.531, -1.86), (-0.3489, 1.55, -1.971), (-0.3786, 1.499, -2.204), (-0.3495, 1.455, -2.207), (-0.3461, 1.411, -2.125), (-0.3706, 1.394, -2.006), (-0.4084, 1.414, -1.921), (-0.4375, 1.458, -1.918), (-0.4408, 1.501, -2.0), (-0.4164, 1.518, -2.119), (-0.4335, 1.458, -2.323), (-0.3953, 1.421, -2.306), (-0.3829, 1.386, -2.204), (-0.4036, 1.373, -2.078), (-0.4452, 1.389, -2.0), (-0.4834, 1.425, -2.017), (-0.4958, 1.46, -2.119), (-0.4751, 1.474, -2.246), (-0.4692, 1.412, -2.398), (-0.4261, 1.382, -2.371), (-0.4088, 1.354, -2.259), (-0.4274, 1.344, -2.128), (-0.471, 1.357, -2.055), (-0.5141, 1.386, -2.083), (-0.5314, 1.414, -2.194), (-0.5128, 1.425, -2.325), (-0.4976, 1.348, -2.456), (-0.4494, 1.331, -2.419), (-0.427, 1.314, -2.296), (-0.4435, 1.309, -2.161), (-0.4893, 1.317, -2.093), (-0.5375, 1.334, -2.13), (-0.5599, 1.35, -2.252), (-0.5434, 1.356, -2.387), (-0.512, 1.28, -2.483), (-0.4614, 1.277, -2.441), (-0.4366, 1.275, -2.315), (-0.4522, 1.274, -2.178), (-0.4989, 1.277, -2.111), (-0.5495, 1.28, -2.152), (-0.5742, 1.283, -2.279), (-0.5587, 1.283, -2.415), (-0.5242, 1.238, -2.472), (-0.4717, 1.243, -2.457), (-0.4388, 1.249, -2.346), (-0.4447, 1.252, -2.204), (-0.486, 1.251, -2.114), (-0.5385, 1.246, -2.129), (-0.5714, 1.241, -2.24), (-0.5655, 1.237, -2.382), (-0.5394, 1.182, -2.467), (-0.4549, 1.195, -2.467), (-0.4549, 1.195, -2.343), (-0.4549, 1.195, -2.219), (-0.4549, 1.195, -2.095), (-0.5394, 1.182, -2.095), (-0.5394, 1.182, -2.219), (-0.5394, 1.182, -2.343), (-0.4306, 1.199, -2.095), (-0.5623, 1.178, -2.095), (-0.6411, 1.071, -2.095), (-0.6208, 0.9391, -2.095), (-0.5132, 0.8604, -2.095), (-0.3815, 0.8807, -2.095), (-0.3027, 0.9882, -2.095), (-0.323, 1.12, -2.095), (-0.4306, 1.199, -2.467), (-0.5623, 1.178, -2.467), (-0.6411, 1.071, -2.467), (-0.6208, 0.9391, -2.467), (-0.5132, 0.8604, -2.467), (-0.3815, 0.8807, -2.467), (-0.3027, 0.9882, -2.467), (-0.323, 1.12, -2.467), (-0.44, 1.16, -2.467), (-0.5416, 1.144, -2.467), (-0.6023, 1.061, -2.467), (-0.5866, 0.9599, -2.467), (-0.5037, 0.8991, -2.467), (-0.4022, 0.9148, -2.467), (-0.3415, 0.9977, -2.467), (-0.3571, 1.099, -2.467), (-0.44, 1.16, -2.095), (-0.5416, 1.144, -2.095), (-0.6023, 1.061, -2.095), (-0.5866, 0.9599, -2.095), (-0.5037, 0.8991, -2.095), (-0.4022, 0.9148, -2.095), (-0.3415, 0.9977, -2.095), (-0.3571, 1.099, -2.095), (-0.5077, 1.15, -2.467), (-0.4739, 1.155, -2.467), (-0.5077, 1.15, -2.095), (-0.4739, 1.155, -2.095)], [(569, 195), (569, 382), (569, 572), (569, 571)], [(348, 162, 10, 194), (1, 185, 184, 368, 182, 0), (3, 187, 186, 2), (2, 186, 185, 1), (4, 188, 187, 3), (8, 378, 557, 183), (396, 379, 378, 8, 9), (183, 557, 377, 7), (12, 197, 201, 195, 16), (15, 11, 20, 21), (10, 14, 18, 19), (13, 15, 21, 17), (14, 13, 17, 18), (380, 382, 15, 13), (12, 16, 11, 15), (190, 191, 7, 6), (385, 12, 15, 382), (570, 579, 571, 389, 381), (16, 10, 19, 22), (17, 20, 18), (19, 18, 20), (20, 22, 19), (20, 17, 21), (11, 16, 22, 20), (162, 348, 189, 188, 4, 5), (191, 369, 183, 7), (372, 373, 3, 2), (373, 374, 4, 3), (371, 372, 2, 1), (370, 371, 1, 0, 161, 902, 871, 535), (907, 895, 146, 143), (50, 51, 27, 144), (51, 66, 29, 27), (66, 81, 31, 29), (81, 96, 33, 31), (96, 111, 35, 33), (111, 126, 37, 35), (34, 36, 140, 125), (125, 140, 139, 124), (124, 139, 138, 123), (123, 138, 137, 122), (122, 137, 136, 121), (121, 136, 135, 120), (120, 135, 134, 119), (119, 134, 133, 118), (118, 133, 132, 117), (117, 132, 131, 116), (116, 131, 130, 115), (115, 130, 129, 114), (114, 129, 128, 113), (113, 128, 127, 112), (112, 127, 126, 111), (32, 34, 125, 110), (110, 125, 124, 109), (109, 124, 123, 108), (108, 123, 122, 107), (107, 122, 121, 106), (106, 121, 120, 105), (105, 120, 119, 104), (104, 119, 118, 103), (103, 118, 117, 102), (102, 117, 116, 101), (101, 116, 115, 100), (100, 115, 114, 99), (99, 114, 113, 98), (98, 113, 112, 97), (97, 112, 111, 96), (30, 32, 110, 95), (95, 110, 109, 94), (94, 109, 108, 93), (93, 108, 107, 92), (92, 107, 106, 91), (91, 106, 105, 90), (90, 105, 104, 89), (89, 104, 103, 88), (88, 103, 102, 87), (87, 102, 101, 86), (86, 101, 100, 85), (85, 100, 99, 84), (84, 99, 98, 83), (83, 98, 97, 82), (82, 97, 96, 81), (28, 30, 95, 80), (80, 95, 94, 79), (79, 94, 93, 78), (78, 93, 92, 77), (77, 92, 91, 76), (76, 91, 90, 75), (75, 90, 89, 74), (74, 89, 88, 73), (73, 88, 87, 72), (72, 87, 86, 71), (71, 86, 85, 70), (70, 85, 84, 69), (69, 84, 83, 68), (68, 83, 82, 67), (67, 82, 81, 66), (26, 28, 80, 65), (65, 80, 79, 64), (64, 79, 78, 63), (63, 78, 77, 62), (62, 77, 76, 61), (61, 76, 75, 60), (60, 75, 74, 59), (59, 74, 73, 58), (58, 73, 72, 57), (57, 72, 71, 56), (56, 71, 70, 55), (55, 70, 69, 54), (54, 69, 68, 53), (53, 68, 67, 52), (52, 67, 66, 51), (25, 26, 65, 24), (24, 65, 64, 23), (23, 64, 63, 38), (38, 63, 62, 39), (39, 62, 61, 40), (40, 61, 60, 41), (41, 60, 59, 42), (42, 59, 58, 43), (43, 58, 57, 44), (44, 57, 56, 45), (45, 56, 55, 46), (46, 55, 54, 47), (47, 54, 53, 48), (48, 53, 52, 49), (49, 52, 51, 50), (32, 0, 34), (25, 0, 26), (26, 0, 28), (34, 0, 36), (28, 0, 30), (30, 0, 32), (35, 141, 33), (29, 141, 27), (37, 141, 35), (27, 141, 144), (31, 141, 29), (33, 141, 31), (890, 907, 143, 142), (143, 50, 144, 142), (141, 145, 144), (142, 144, 145), (146, 49, 50, 143), (147, 48, 49, 146), (148, 47, 48, 147), (149, 46, 47, 148), (150, 45, 46, 149), (151, 44, 45, 150), (152, 43, 44, 151), (153, 42, 43, 152), (154, 41, 42, 153), (155, 40, 41, 154), (156, 39, 40, 155), (157, 38, 39, 156), (158, 23, 38, 157), (159, 24, 23, 158), (160, 25, 24, 159), (161, 25, 160), (161, 0, 25), (889, 894, 157, 156), (7, 377, 376, 6), (891, 902, 161, 160), (892, 896, 150, 149), (893, 897, 154, 153), (894, 898, 158, 157), (895, 899, 147, 146), (537, 386, 380, 13, 163), (896, 900, 151, 150), (897, 903, 155, 154), (901, 890, 142, 145), (898, 904, 159, 158), (899, 905, 148, 147), (900, 906, 152, 151), (903, 889, 156, 155), (904, 891, 160, 159), (905, 892, 149, 148), (906, 893, 153, 152), (14, 5, 163, 13), (5, 14, 10, 162), (353, 352, 166, 167), (37, 165, 164, 141), (126, 166, 165, 37), (127, 167, 166, 126), (128, 168, 167, 127), (129, 169, 168, 128), (130, 170, 169, 129), (131, 171, 170, 130), (132, 172, 171, 131), (133, 173, 172, 132), (134, 174, 173, 133), (135, 175, 174, 134), (136, 176, 175, 135), (137, 177, 176, 136), (138, 178, 177, 137), (139, 179, 178, 138), (140, 180, 179, 139), (36, 181, 180, 140), (0, 182, 181, 36), (366, 365, 179, 180), (355, 354, 168, 169), (359, 358, 172, 173), (363, 362, 176, 177), (190, 6, 141, 164, 350, 327), (367, 366, 180, 181), (356, 355, 169, 170), (360, 359, 173, 174), (364, 363, 177, 178), (351, 350, 164, 165), (368, 367, 181, 182), (357, 356, 170, 171), (361, 360, 174, 175), (365, 364, 178, 179), (354, 353, 167, 168), (569, 575, 197, 12, 385), (358, 357, 171, 172), (362, 361, 175, 176), (369, 748, 566, 192), (352, 351, 165, 166), (191, 565, 748, 369), (564, 190, 327, 331, 710, 706), (190, 564, 565, 191), (200, 206, 205, 196), (194, 204, 203, 199), (198, 202, 206, 200), (199, 203, 202, 198), (568, 198, 200, 572), (197, 200, 196, 201), (575, 572, 200, 197), (201, 207, 204, 194), (202, 203, 205), (204, 205, 203), (205, 204, 207), (205, 206, 202), (196, 205, 207, 201), (560, 186, 187, 561), (561, 187, 188, 562), (559, 185, 186, 560), (558, 726, 347, 184, 185, 559), (718, 339, 340, 719), (236, 330, 213, 237), (237, 213, 215, 252), (252, 215, 217, 267), (267, 217, 219, 282), (282, 219, 221, 297), (297, 221, 223, 312), (220, 311, 326, 222), (311, 310, 325, 326), (310, 309, 324, 325), (309, 308, 323, 324), (308, 307, 322, 323), (307, 306, 321, 322), (306, 305, 320, 321), (305, 304, 319, 320), (304, 303, 318, 319), (303, 302, 317, 318), (302, 301, 316, 317), (301, 300, 315, 316), (300, 299, 314, 315), (299, 298, 313, 314), (298, 297, 312, 313), (218, 296, 311, 220), (296, 295, 310, 311), (295, 294, 309, 310), (294, 293, 308, 309), (293, 292, 307, 308), (292, 291, 306, 307), (291, 290, 305, 306), (290, 289, 304, 305), (289, 288, 303, 304), (288, 287, 302, 303), (287, 286, 301, 302), (286, 285, 300, 301), (285, 284, 299, 300), (284, 283, 298, 299), (283, 282, 297, 298), (216, 281, 296, 218), (281, 280, 295, 296), (280, 279, 294, 295), (279, 278, 293, 294), (278, 277, 292, 293), (277, 276, 291, 292), (276, 275, 290, 291), (275, 274, 289, 290), (274, 273, 288, 289), (273, 272, 287, 288), (272, 271, 286, 287), (271, 270, 285, 286), (270, 269, 284, 285), (269, 268, 283, 284), (268, 267, 282, 283), (214, 266, 281, 216), (266, 265, 280, 281), (265, 264, 279, 280), (264, 263, 278, 279), (263, 262, 277, 278), (262, 261, 276, 277), (261, 260, 275, 276), (260, 259, 274, 275), (259, 258, 273, 274), (258, 257, 272, 273), (257, 256, 271, 272), (256, 255, 270, 271), (255, 254, 269, 270), (254, 253, 268, 269), (253, 252, 267, 268), (212, 251, 266, 214), (251, 250, 265, 266), (250, 249, 264, 265), (249, 248, 263, 264), (248, 247, 262, 263), (247, 246, 261, 262), (246, 245, 260, 261), (245, 244, 259, 260), (244, 243, 258, 259), (243, 242, 257, 258), (242, 241, 256, 257), (241, 240, 255, 256), (240, 239, 254, 255), (239, 238, 253, 254), (238, 237, 252, 253), (211, 210, 251, 212), (210, 209, 250, 251), (209, 224, 249, 250), (224, 225, 248, 249), (225, 226, 247, 248), (226, 227, 246, 247), (227, 228, 245, 246), (228, 229, 244, 245), (229, 230, 243, 244), (230, 231, 242, 243), (231, 232, 241, 242), (232, 233, 240, 241), (233, 234, 239, 240), (234, 235, 238, 239), (235, 236, 237, 238), (218, 220, 184), (211, 212, 184), (212, 214, 184), (220, 222, 184), (214, 216, 184), (216, 218, 184), (221, 219, 327), (215, 213, 327), (223, 221, 327), (213, 330, 327), (217, 215, 327), (219, 217, 327), (707, 328, 329, 708), (329, 328, 330, 236), (327, 330, 331), (328, 331, 330), (332, 329, 236, 235), (333, 332, 235, 234), (334, 333, 234, 233), (335, 334, 233, 232), (336, 335, 232, 231), (337, 336, 231, 230), (338, 337, 230, 229), (339, 338, 229, 228), (340, 339, 228, 227), (341, 340, 227, 226), (342, 341, 226, 225), (343, 342, 225, 224), (344, 343, 224, 209), (345, 344, 209, 210), (346, 345, 210, 211), (347, 346, 211), (347, 211, 184), (721, 342, 343, 722), (192, 566, 567, 587, 193), (725, 346, 347, 726), (714, 335, 336, 715), (710, 331, 328, 707), (722, 343, 344, 723), (711, 332, 333, 712), (728, 349, 198, 568, 576), (715, 336, 337, 716), (719, 340, 341, 720), (708, 329, 332, 711), (723, 344, 345, 724), (712, 333, 334, 713), (716, 337, 338, 717), (720, 341, 342, 721), (724, 345, 346, 725), (713, 334, 335, 714), (717, 338, 339, 718), (199, 198, 349, 189), (566, 378, 379, 586, 567), (189, 348, 194, 199), (223, 327, 350, 351), (312, 223, 351, 352), (313, 312, 352, 353), (314, 313, 353, 354), (315, 314, 354, 355), (316, 315, 355, 356), (317, 316, 356, 357), (318, 317, 357, 358), (319, 318, 358, 359), (320, 319, 359, 360), (321, 320, 360, 361), (322, 321, 361, 362), (323, 322, 362, 363), (324, 323, 363, 364), (325, 324, 364, 365), (326, 325, 365, 366), (222, 326, 366, 367), (184, 222, 367, 368), (562, 188, 189, 349, 728, 563), (727, 570, 381, 536), (372, 560, 561, 373), (371, 559, 560, 372), (373, 561, 562, 374), (571, 579, 574, 384, 389), (388, 394, 393, 383), (381, 392, 391, 387), (386, 390, 394, 388), (387, 391, 390, 386), (380, 386, 388, 382), (384, 388, 383, 389), (564, 376, 377, 565), (385, 382, 388, 384), (389, 395, 392, 381), (390, 391, 393), (392, 393, 391), (393, 392, 395), (393, 394, 390), (383, 393, 395, 389), (1032, 540, 539, 1027), (374, 562, 563, 727, 536, 375), (565, 377, 557, 748), (424, 518, 401, 425), (425, 401, 403, 440), (440, 403, 405, 455), (455, 405, 407, 470), (470, 407, 409, 485), (485, 409, 411, 500), (408, 499, 514, 410), (499, 498, 513, 514), (498, 497, 512, 513), (497, 496, 511, 512), (496, 495, 510, 511), (495, 494, 509, 510), (494, 493, 508, 509), (493, 492, 507, 508), (492, 491, 506, 507), (491, 490, 505, 506), (490, 489, 504, 505), (489, 488, 503, 504), (488, 487, 502, 503), (487, 486, 501, 502), (486, 485, 500, 501), (406, 484, 499, 408), (484, 483, 498, 499), (483, 482, 497, 498), (482, 481, 496, 497), (481, 480, 495, 496), (480, 479, 494, 495), (479, 478, 493, 494), (478, 477, 492, 493), (477, 476, 491, 492), (476, 475, 490, 491), (475, 474, 489, 490), (474, 473, 488, 489), (473, 472, 487, 488), (472, 471, 486, 487), (471, 470, 485, 486), (404, 469, 484, 406), (469, 468, 483, 484), (468, 467, 482, 483), (467, 466, 481, 482), (466, 465, 480, 481), (465, 464, 479, 480), (464, 463, 478, 479), (463, 462, 477, 478), (462, 461, 476, 477), (461, 460, 475, 476), (460, 459, 474, 475), (459, 458, 473, 474), (458, 457, 472, 473), (457, 456, 471, 472), (456, 455, 470, 471), (402, 454, 469, 404), (454, 453, 468, 469), (453, 452, 467, 468), (452, 451, 466, 467), (451, 450, 465, 466), (450, 449, 464, 465), (449, 448, 463, 464), (448, 447, 462, 463), (447, 446, 461, 462), (446, 445, 460, 461), (445, 444, 459, 460), (444, 443, 458, 459), (443, 442, 457, 458), (442, 441, 456, 457), (441, 440, 455, 456), (400, 439, 454, 402), (439, 438, 453, 454), (438, 437, 452, 453), (437, 436, 451, 452), (436, 435, 450, 451), (435, 434, 449, 450), (434, 433, 448, 449), (433, 432, 447, 448), (432, 431, 446, 447), (431, 430, 445, 446), (430, 429, 444, 445), (429, 428, 443, 444), (428, 427, 442, 443), (427, 426, 441, 442), (426, 425, 440, 441), (399, 398, 439, 400), (398, 397, 438, 439), (397, 412, 437, 438), (412, 413, 436, 437), (413, 414, 435, 436), (414, 415, 434, 435), (415, 416, 433, 434), (416, 417, 432, 433), (417, 418, 431, 432), (418, 419, 430, 431), (419, 420, 429, 430), (420, 421, 428, 429), (421, 422, 427, 428), (422, 423, 426, 427), (423, 424, 425, 426), (406, 408, 370), (399, 400, 370), (400, 402, 370), (408, 410, 370), (402, 404, 370), (404, 406, 370), (409, 407, 515), (403, 401, 515), (411, 409, 515), (401, 518, 515), (405, 403, 515), (407, 405, 515), (748, 557, 378, 566), (517, 516, 518, 424), (515, 518, 519), (516, 519, 518), (520, 517, 424, 423), (521, 520, 423, 422), (522, 521, 422, 421), (523, 522, 421, 420), (524, 523, 420, 419), (525, 524, 419, 418), (526, 525, 418, 417), (527, 526, 417, 416), (528, 527, 416, 415), (529, 528, 415, 414), (530, 529, 414, 413), (531, 530, 413, 412), (532, 531, 412, 397), (533, 532, 397, 398), (534, 533, 398, 399), (535, 534, 399), (535, 399, 370), (387, 386, 537, 375), (375, 536, 381, 387), (1021, 541, 540, 1032), (411, 515, 538, 539), (500, 411, 539, 540), (501, 500, 540, 541), (502, 501, 541, 542), (503, 502, 542, 543), (504, 503, 543, 544), (505, 504, 544, 545), (506, 505, 545, 546), (507, 506, 546, 547), (508, 507, 547, 548), (509, 508, 548, 549), (510, 509, 549, 550), (511, 510, 550, 551), (512, 511, 551, 552), (513, 512, 552, 553), (514, 513, 553, 554), (410, 514, 554, 555), (370, 410, 555, 556), (1028, 554, 553, 1020), (1029, 543, 542, 1022), (1030, 547, 546, 1024), (1031, 551, 550, 1026), (564, 706, 729, 1050, 1018, 538, 515, 376), (1033, 555, 554, 1028), (1034, 544, 543, 1029), (1035, 548, 547, 1030), (1019, 552, 551, 1031), (1027, 539, 538, 1018), (384, 574, 575, 569, 385), (1023, 545, 544, 1034), (1025, 549, 548, 1035), (1020, 553, 552, 1019), (1022, 542, 541, 1021), (556, 1017, 1049, 747, 558, 559, 371, 370), (1024, 546, 545, 1023), (1026, 550, 549, 1025), (192, 193, 208, 9, 8), (578, 573, 583, 584), (570, 577, 581, 582), (576, 578, 584, 580), (577, 576, 580, 581), (568, 572, 578, 576), (574, 579, 573, 578), (575, 574, 578, 572), (579, 570, 582, 585), (580, 583, 581), (582, 581, 583), (583, 585, 582), (583, 580, 584), (573, 579, 585, 583), (615, 616, 592, 709), (616, 631, 594, 592), (631, 646, 596, 594), (646, 661, 598, 596), (661, 676, 600, 598), (676, 691, 602, 600), (599, 601, 705, 690), (690, 705, 704, 689), (689, 704, 703, 688), (688, 703, 702, 687), (687, 702, 701, 686), (686, 701, 700, 685), (685, 700, 699, 684), (684, 699, 698, 683), (683, 698, 697, 682), (682, 697, 696, 681), (681, 696, 695, 680), (680, 695, 694, 679), (679, 694, 693, 678), (678, 693, 692, 677), (677, 692, 691, 676), (597, 599, 690, 675), (675, 690, 689, 674), (674, 689, 688, 673), (673, 688, 687, 672), (672, 687, 686, 671), (671, 686, 685, 670), (670, 685, 684, 669), (669, 684, 683, 668), (668, 683, 682, 667), (667, 682, 681, 666), (666, 681, 680, 665), (665, 680, 679, 664), (664, 679, 678, 663), (663, 678, 677, 662), (662, 677, 676, 661), (595, 597, 675, 660), (660, 675, 674, 659), (659, 674, 673, 658), (658, 673, 672, 657), (657, 672, 671, 656), (656, 671, 670, 655), (655, 670, 669, 654), (654, 669, 668, 653), (653, 668, 667, 652), (652, 667, 666, 651), (651, 666, 665, 650), (650, 665, 664, 649), (649, 664, 663, 648), (648, 663, 662, 647), (647, 662, 661, 646), (593, 595, 660, 645), (645, 660, 659, 644), (644, 659, 658, 643), (643, 658, 657, 642), (642, 657, 656, 641), (641, 656, 655, 640), (640, 655, 654, 639), (639, 654, 653, 638), (638, 653, 652, 637), (637, 652, 651, 636), (636, 651, 650, 635), (635, 650, 649, 634), (634, 649, 648, 633), (633, 648, 647, 632), (632, 647, 646, 631), (591, 593, 645, 630), (630, 645, 644, 629), (629, 644, 643, 628), (628, 643, 642, 627), (627, 642, 641, 626), (626, 641, 640, 625), (625, 640, 639, 624), (624, 639, 638, 623), (623, 638, 637, 622), (622, 637, 636, 621), (621, 636, 635, 620), (620, 635, 634, 619), (619, 634, 633, 618), (618, 633, 632, 617), (617, 632, 631, 616), (590, 591, 630, 589), (589, 630, 629, 588), (588, 629, 628, 603), (603, 628, 627, 604), (604, 627, 626, 605), (605, 626, 625, 606), (606, 625, 624, 607), (607, 624, 623, 608), (608, 623, 622, 609), (609, 622, 621, 610), (610, 621, 620, 611), (611, 620, 619, 612), (612, 619, 618, 613), (613, 618, 617, 614), (614, 617, 616, 615), (597, 558, 599), (590, 558, 591), (591, 558, 593), (599, 558, 601), (593, 558, 595), (595, 558, 597), (600, 706, 598), (594, 706, 592), (602, 706, 600), (592, 706, 709), (596, 706, 594), (598, 706, 596), (708, 615, 709, 707), (706, 710, 709), (707, 709, 710), (711, 614, 615, 708), (712, 613, 614, 711), (713, 612, 613, 712), (714, 611, 612, 713), (715, 610, 611, 714), (716, 609, 610, 715), (717, 608, 609, 716), (718, 607, 608, 717), (719, 606, 607, 718), (720, 605, 606, 719), (721, 604, 605, 720), (722, 603, 604, 721), (723, 588, 603, 722), (724, 589, 588, 723), (725, 590, 589, 724), (726, 590, 725), (726, 558, 590), (577, 563, 728, 576), (563, 577, 570, 727), (602, 730, 729, 706), (691, 731, 730, 602), (692, 732, 731, 691), (693, 733, 732, 692), (694, 734, 733, 693), (695, 735, 734, 694), (696, 736, 735, 695), (697, 737, 736, 696), (698, 738, 737, 697), (699, 739, 738, 698), (700, 740, 739, 699), (701, 741, 740, 700), (702, 742, 741, 701), (703, 743, 742, 702), (704, 744, 743, 703), (705, 745, 744, 704), (601, 746, 745, 705), (558, 747, 746, 601), (379, 756, 749, 586), (396, 755, 756, 379), (9, 754, 755, 396), (208, 753, 754, 9), (193, 752, 753, 208), (587, 751, 752, 193), (567, 750, 751, 587), (586, 749, 750, 567), (756, 755, 763, 764), (754, 753, 761, 762), (752, 751, 759, 760), (750, 749, 757, 758), (749, 756, 764, 757), (755, 754, 762, 763), (753, 752, 760, 761), (751, 750, 758, 759), (770, 771, 804, 803), (764, 763, 790, 797), (769, 770, 803, 802), (763, 762, 791, 790), (768, 769, 802, 801), (762, 761, 792, 791), (767, 768, 801, 800), (761, 760, 793, 792), (765, 772, 780, 773), (771, 770, 778, 779), (769, 768, 776, 777), (767, 766, 774, 775), (772, 771, 779, 780), (770, 769, 777, 778), (768, 767, 775, 776), (766, 765, 773, 774), (778, 777, 785, 786), (776, 775, 783, 784), (774, 773, 781, 782), (773, 780, 788, 781), (779, 778, 786, 787), (777, 776, 784, 785), (775, 774, 782, 783), (780, 779, 787, 788), (788, 787, 789), (786, 785, 789), (784, 783, 789), (782, 781, 789), (781, 788, 789), (787, 786, 789), (785, 784, 789), (783, 782, 789), (838, 869, 837), (862, 845, 830), (868, 839, 836), (853, 854, 822), (861, 846, 829), (847, 860, 828), (867, 840, 835), (848, 859, 827), (757, 764, 797, 795), (771, 772, 805, 804), (758, 757, 795, 796), (772, 765, 799, 805), (759, 758, 796, 794), (765, 766, 798, 799), (760, 759, 794, 793), (766, 767, 800, 798), (863, 831, 823, 855), (818, 865, 857, 809), (820, 867, 859, 811), (815, 862, 854, 806), (817, 864, 856, 808), (819, 866, 858, 810), (821, 868, 860, 812), (852, 855, 823), (863, 844, 831), (851, 856, 824), (864, 843, 832), (850, 857, 825), (865, 842, 833), (849, 858, 826), (866, 841, 834), (814, 861, 869, 813), (841, 820, 811, 849), (831, 844, 852, 823), (829, 846, 838, 837), (843, 818, 809, 851), (836, 839, 847, 828), (845, 816, 807, 853), (834, 841, 849, 826), (832, 843, 851, 824), (840, 821, 812, 848), (830, 845, 853, 822), (842, 819, 810, 850), (835, 840, 848, 827), (833, 842, 850, 825), (839, 814, 813, 847), (846, 815, 806, 838), (844, 817, 808, 852), (793, 794, 820, 841, 866, 819), (800, 801, 810, 858, 849, 811), (792, 793, 819, 842, 865, 818), (801, 802, 809, 857, 850, 810), (791, 792, 818, 843, 864, 817), (802, 803, 808, 856, 851, 809), (790, 791, 817, 844, 863, 816), (803, 804, 807, 855, 852, 808), (861, 829, 837, 869), (868, 836, 828, 860), (866, 834, 826, 858), (864, 832, 824, 856), (862, 830, 822, 854), (867, 835, 827, 859), (865, 833, 825, 857), (798, 800, 811, 859, 848, 812), (794, 796, 821, 840, 867, 820), (799, 798, 812, 860, 847, 813), (795, 797, 815, 846, 861, 814), (804, 805, 806, 854, 853, 807), (796, 795, 814, 839, 868, 821), (797, 790, 816, 845, 862, 815), (805, 799, 813, 869, 838, 806), (816, 863, 855, 807), (194, 10, 16, 195, 201), (1017, 556, 555, 1033), (374, 375, 537, 163, 5, 4), (376, 515, 519, 870, 901, 145, 141, 6), (369, 192, 8, 183), (526, 527, 879, 880), (522, 523, 877, 878), (533, 534, 875, 876), (529, 530, 872, 873), (525, 526, 880, 888), (521, 522, 878, 887), (532, 533, 876, 886), (519, 516, 874, 870), (528, 529, 873, 885), (524, 525, 888, 884), (520, 521, 887, 882), (531, 532, 886, 881), (527, 528, 885, 879), (523, 524, 884, 877), (534, 535, 871, 875), (530, 531, 881, 872), (516, 517, 883, 874), (517, 520, 882, 883), (880, 879, 893, 906), (876, 875, 891, 904), (873, 872, 889, 903), (888, 880, 906, 900), (887, 878, 905, 899), (886, 876, 904, 898), (870, 874, 890, 901), (885, 873, 903, 897), (884, 888, 900, 896), (882, 887, 899, 895), (881, 886, 898, 894), (879, 885, 897, 893), (875, 871, 902, 891), (872, 881, 894, 889), (874, 883, 907, 890), (883, 882, 895, 907), (905, 878, 909, 913), (896, 892, 911, 912), (878, 877, 908, 909), (892, 905, 913, 911), (877, 884, 910, 908), (884, 896, 912, 910), (909, 908, 914, 915), (911, 913, 919, 917), (908, 910, 916, 914), (913, 909, 915, 919), (912, 911, 917, 918), (910, 912, 918, 916), (919, 915, 921, 925), (918, 917, 923, 924), (916, 918, 924, 922), (915, 914, 920, 921), (917, 919, 925, 923), (914, 916, 922, 920), (925, 921, 926, 927), (925, 927, 923), (921, 920, 926), (923, 927, 931, 929), (926, 920, 928, 930), (927, 926, 930, 931), (924, 923, 929), (922, 928, 920), (929, 935, 933, 924), (929, 931, 937, 935), (928, 922, 932, 934), (922, 924, 933, 932), (930, 928, 934, 936), (931, 930, 936, 960, 959, 937), (934, 932, 938, 940), (936, 934, 940, 942, 958), (935, 941, 939, 933), (935, 937, 957, 943, 941), (932, 933, 939, 938), (941, 947, 945, 939), (941, 943, 949, 947), (938, 939, 945, 944), (940, 938, 944, 946), (942, 940, 946, 948), (943, 961, 962, 942, 948, 949), (946, 944, 950), (948, 946, 950), (949, 948, 950), (947, 950, 945), (947, 949, 950), (944, 945, 950), (942, 962, 956), (951, 958, 942, 956), (956, 962, 961, 955), (961, 943, 955), (954, 955, 943, 957), (937, 953, 954, 957), (959, 953, 937), (952, 953, 959, 960), (960, 936, 952), (958, 951, 952, 936), (969, 984, 964, 965), (985, 1000, 967, 968), (1001, 969, 965, 966), (984, 1016, 963, 964), (1016, 985, 968, 963), (964, 963, 968, 967, 966, 965), (1000, 1001, 966, 967), (955, 954, 1008, 993), (993, 1008, 1007, 994), (994, 1007, 1006, 995), (995, 1006, 1005, 996), (996, 1005, 1004, 997), (997, 1004, 1003, 998), (998, 1003, 1002, 999), (999, 1002, 1001, 1000), (951, 956, 992, 1009), (1009, 992, 991, 1010), (1010, 991, 990, 1011), (1011, 990, 989, 1012), (1012, 989, 988, 1013), (1013, 988, 987, 1014), (1014, 987, 986, 1015), (1015, 986, 985, 1016), (952, 951, 1009, 977), (977, 1009, 1010, 978), (978, 1010, 1011, 979), (979, 1011, 1012, 980), (980, 1012, 1013, 981), (981, 1013, 1014, 982), (982, 1014, 1015, 983), (983, 1015, 1016, 984), (954, 953, 976, 1008), (1008, 976, 975, 1007), (1007, 975, 974, 1006), (1006, 974, 973, 1005), (1005, 973, 972, 1004), (1004, 972, 971, 1003), (1003, 971, 970, 1002), (1002, 970, 969, 1001), (956, 955, 993, 992), (992, 993, 994, 991), (991, 994, 995, 990), (990, 995, 996, 989), (989, 996, 997, 988), (988, 997, 998, 987), (987, 998, 999, 986), (986, 999, 1000, 985), (953, 952, 977, 976), (976, 977, 978, 975), (975, 978, 979, 974), (974, 979, 980, 973), (973, 980, 981, 972), (972, 981, 982, 971), (971, 982, 983, 970), (970, 983, 984, 969), (1049, 1017, 1033, 1046), (1039, 1026, 1025, 1054), (1037, 1042, 1062, 1060), (1037, 1022, 1021, 1052), (1036, 1020, 1019, 1051), (1054, 1025, 1035, 1048), (1022, 1037, 1060, 1055), (1040, 1027, 1018, 1050), (1051, 1019, 1031, 1044), (1048, 1035, 1030, 1043), (1024, 1023, 1056, 1057), (1046, 1033, 1028, 1041), (1044, 1031, 1026, 1039), (1043, 1030, 1024, 1038), (1053, 1038, 1061, 1064), (1041, 1028, 1020, 1036), (1052, 1021, 1032, 1045), (1045, 1032, 1027, 1040), (731, 1045, 1040, 730), (732, 1052, 1045, 731), (745, 1041, 1036, 744), (734, 1042, 1037, 733), (738, 1043, 1038, 737), (742, 1044, 1039, 741), (746, 1046, 1041, 745), (735, 1047, 1042, 734), (739, 1048, 1043, 738), (743, 1051, 1044, 742), (730, 1040, 1050, 729), (736, 1053, 1047, 735), (740, 1054, 1048, 739), (744, 1036, 1051, 743), (733, 1037, 1052, 732), (737, 1038, 1053, 736), (741, 1039, 1054, 740), (747, 1049, 1046, 746), (1023, 1034, 1059, 1056), (1038, 1024, 1057, 1061), (1042, 1047, 1063, 1062), (1034, 1029, 1058, 1059), (1047, 1053, 1064, 1063), (1029, 1022, 1055, 1058), (1062, 1063, 1073, 1072), (1055, 1060, 1070, 1065), (1057, 1056, 1066, 1067), (1063, 1064, 1074, 1073), (1061, 1057, 1067, 1071), (1064, 1061, 1071, 1074), (1056, 1059, 1069, 1066), (1060, 1062, 1072, 1070), (1059, 1058, 1068, 1069), (1058, 1055, 1065, 1068), (1121, 1091, 1085, 1087), (1091, 1097, 1083, 1085), (1120, 1121, 1087, 1089), (1133, 1120, 1089, 1075), (1087, 1089, 1075, 1077, 1079, 1081, 1083, 1085), (1097, 1103, 1081, 1083), (1103, 1109, 1079, 1081), (1109, 1127, 1077, 1079), (1127, 1133, 1075, 1077), (1090, 1146, 1145, 1088), (1078, 1076, 1138, 1132), (1132, 1138, 1137, 1131), (1131, 1137, 1136, 1130), (1130, 1136, 1135, 1129), (1129, 1135, 1134, 1128), (1128, 1134, 1133, 1127), (1080, 1078, 1132, 1114), (1114, 1132, 1131, 1113), (1113, 1131, 1130, 1112), (1112, 1130, 1129, 1111), (1111, 1129, 1128, 1110), (1110, 1128, 1127, 1109), (1082, 1080, 1114, 1108), (1108, 1114, 1113, 1107), (1107, 1113, 1112, 1106), (1106, 1112, 1111, 1105), (1105, 1111, 1110, 1104), (1104, 1110, 1109, 1103), (1084, 1082, 1108, 1102), (1102, 1108, 1107, 1101), (1101, 1107, 1106, 1100), (1100, 1106, 1105, 1099), (1099, 1105, 1104, 1098), (1098, 1104, 1103, 1097), (1076, 1090, 1115, 1138), (1138, 1115, 1116, 1137), (1137, 1116, 1117, 1136), (1136, 1117, 1118, 1135), (1135, 1118, 1119, 1134), (1134, 1119, 1120, 1133), (1090, 1088, 1126, 1115), (1115, 1126, 1125, 1116), (1116, 1125, 1124, 1117), (1117, 1124, 1123, 1118), (1118, 1123, 1122, 1119), (1119, 1122, 1121, 1120), (1086, 1084, 1102, 1096), (1096, 1102, 1101, 1095), (1095, 1101, 1100, 1094), (1094, 1100, 1099, 1093), (1093, 1099, 1098, 1092), (1092, 1098, 1097, 1091), (1088, 1086, 1096, 1126), (1126, 1096, 1095, 1125), (1125, 1095, 1094, 1124), (1124, 1094, 1093, 1123), (1123, 1093, 1092, 1122), (1122, 1092, 1091, 1121), (1146, 1154, 1153, 1145), (1080, 1141, 1140, 1078), (1078, 1140, 1139, 1076), (1086, 1144, 1143, 1084), (1082, 1142, 1141, 1080), (1088, 1145, 1144, 1086), (1076, 1139, 1146, 1090), (1084, 1143, 1142, 1082), (1149, 1157, 1156, 1148), (1144, 1152, 1151, 1143), (1142, 1150, 1149, 1141), (1139, 1147, 1154, 1146), (1145, 1153, 1152, 1144), (1143, 1151, 1150, 1142), (1141, 1149, 1148, 1140), (1140, 1148, 1147, 1139), (1155, 1163, 1170, 1162), (1148, 1156, 1155, 1147), (1154, 1162, 1161, 1153), (1152, 1160, 1159, 1151), (1150, 1158, 1157, 1149), (1147, 1155, 1162, 1154), (1153, 1161, 1160, 1152), (1151, 1159, 1158, 1150), (1166, 1174, 1173, 1165), (1161, 1169, 1168, 1160), (1159, 1167, 1166, 1158), (1157, 1165, 1164, 1156), (1156, 1164, 1163, 1155), (1162, 1170, 1169, 1161), (1160, 1168, 1167, 1159), (1158, 1166, 1165, 1157), (1172, 1180, 1179, 1171), (1163, 1171, 1178, 1170), (1169, 1177, 1176, 1168), (1167, 1175, 1174, 1166), (1165, 1173, 1172, 1164), (1164, 1172, 1171, 1163), (1170, 1178, 1177, 1169), (1168, 1176, 1175, 1167), (1183, 1191, 1190, 1182), (1178, 1186, 1185, 1177), (1176, 1184, 1183, 1175), (1174, 1182, 1181, 1173), (1171, 1179, 1186, 1178), (1177, 1185, 1184, 1176), (1175, 1183, 1182, 1174), (1173, 1181, 1180, 1172), (1187, 1195, 1202, 1194), (1181, 1189, 1188, 1180), (1180, 1188, 1187, 1179), (1186, 1194, 1193, 1185), (1184, 1192, 1191, 1183), (1182, 1190, 1189, 1181), (1179, 1187, 1194, 1186), (1185, 1193, 1192, 1184), (1200, 1208, 1207, 1199), (1193, 1201, 1200, 1192), (1191, 1199, 1198, 1190), (1189, 1197, 1196, 1188), (1188, 1196, 1195, 1187), (1194, 1202, 1201, 1193), (1192, 1200, 1199, 1191), (1190, 1198, 1197, 1189), (1204, 1212, 1211, 1203), (1198, 1206, 1205, 1197), (1195, 1203, 1210, 1202), (1201, 1209, 1208, 1200), (1199, 1207, 1206, 1198), (1197, 1205, 1204, 1196), (1196, 1204, 1203, 1195), (1202, 1210, 1209, 1201), (1217, 1225, 1224, 1216), (1210, 1218, 1217, 1209), (1208, 1216, 1215, 1207), (1206, 1214, 1213, 1205), (1203, 1211, 1218, 1210), (1209, 1217, 1216, 1208), (1207, 1215, 1214, 1206), (1205, 1213, 1212, 1204), (1219, 1227, 1234, 1226), (1215, 1223, 1222, 1214), (1213, 1221, 1220, 1212), (1212, 1220, 1219, 1211), (1218, 1226, 1225, 1217), (1216, 1224, 1223, 1215), (1214, 1222, 1221, 1213), (1211, 1219, 1226, 1218), (1234, 1242, 1241, 1233), (1225, 1233, 1232, 1224), (1223, 1231, 1230, 1222), (1221, 1229, 1228, 1220), (1220, 1228, 1227, 1219), (1226, 1234, 1233, 1225), (1224, 1232, 1231, 1223), (1222, 1230, 1229, 1221), (1237, 1245, 1244, 1236), (1232, 1240, 1239, 1231), (1230, 1238, 1237, 1229), (1227, 1235, 1242, 1234), (1233, 1241, 1240, 1232), (1231, 1239, 1238, 1230), (1229, 1237, 1236, 1228), (1228, 1236, 1235, 1227), (1236, 1244, 1243, 1235), (1242, 1250, 1249, 1241), (1240, 1248, 1247, 1239), (1238, 1246, 1245, 1237), (1235, 1243, 1250, 1242), (1241, 1249, 1248, 1240), (1239, 1247, 1246, 1238), (1258, 1257, 1265, 1266), (1256, 1255, 1263, 1264), (1254, 1253, 1261, 1262), (1247, 1251, 1259, 1244, 1245, 1246), (1251, 1258, 1266, 1259), (1257, 1256, 1264, 1265), (1255, 1254, 1262, 1263), (1253, 1252, 1260, 1261), (1244, 1259, 1267, 1284), (1259, 1266, 1274, 1267), (1265, 1264, 1272, 1273), (1263, 1262, 1270, 1271), (1261, 1260, 1268, 1269), (1266, 1265, 1273, 1274), (1264, 1263, 1271, 1272), (1262, 1261, 1269, 1270), (1274, 1273, 1281, 1282), (1272, 1271, 1279, 1280), (1270, 1269, 1277, 1278), (1284, 1267, 1275, 1286), (1267, 1274, 1282, 1275), (1273, 1272, 1280, 1281), (1271, 1270, 1278, 1279), (1269, 1268, 1276, 1277), (1248, 1252, 1276, 1285), (1252, 1253, 1277, 1276), (1253, 1254, 1278, 1277), (1254, 1255, 1279, 1278), (1255, 1256, 1280, 1279), (1256, 1257, 1281, 1280), (1257, 1258, 1282, 1281), (1258, 1251, 1275, 1282), (1251, 1247, 1286, 1275), (1247, 1248, 1285, 1286), (1268, 1283, 1285, 1276), (1283, 1284, 1286, 1285), (1260, 1243, 1283, 1268), (1243, 1244, 1284, 1283), (1252, 1248, 1249, 1250, 1243, 1260), (1069, 1068, 1077, 1075), (1065, 1077, 1068), (1065, 1079, 1077), (1065, 1070, 1079), (1070, 1081, 1079), (1070, 1072, 1081), (1073, 1083, 1081, 1072), (1073, 1074, 1083), (1085, 1083, 1074), (1074, 1071, 1085), (1087, 1085, 1071), (1071, 1067, 1087), (1087, 1067, 1066, 1089), (1069, 1089, 1066), (1089, 1069, 1075)])
me_cube.polygons.foreach_set('use_smooth', [0, 0, 0, 0, 0, 1, 0, 1, 0, 0, 0, 0, 0, 0, 0, 0, 0, 0, 0, 0, 0, 0, 0, 0, 0, 1, 0, 0, 0, 0, 0, 1, 1, 1, 1, 1, 1, 1, 1, 1, 1, 1, 1, 1, 1, 1, 1, 1, 1, 1, 1, 1, 1, 1, 1, 1, 1, 1, 1, 1, 1, 1, 1, 1, 1, 1, 1, 1, 1, 1, 1, 1, 1, 1, 1, 1, 1, 1, 1, 1, 1, 1, 1, 1, 1, 1, 1, 1, 1, 1, 1, 1, 1, 1, 1, 1, 1, 1, 1, 1, 1, 1, 1, 1, 1, 1, 1, 1, 1, 1, 1, 1, 1, 1, 1, 1, 1, 1, 1, 1, 1, 1, 1, 1, 1, 1, 1, 1, 1, 1, 1, 1, 1, 1, 1, 1, 1, 1, 1, 0, 0, 0, 0, 0, 0, 0, 0, 0, 0, 0, 0, 0, 0, 0, 0, 0, 0, 0, 0, 0, 0, 0, 0, 0, 0, 0, 0, 0, 0, 0, 0, 0, 0, 0, 0, 0, 0, 0, 0, 0, 0, 0, 0, 0, 0, 0, 0, 0, 0, 0, 0, 0, 0, 0, 0, 0, 0, 0, 0, 0, 0, 0, 0, 0, 0, 0, 0, 0, 0, 0, 0, 0, 0, 0, 0, 0, 0, 1, 0, 1, 0, 0, 0, 0, 0, 0, 0, 0, 0, 0, 0, 0, 0, 0, 0, 0, 0, 0, 0, 0, 1, 1, 1, 1, 1, 1, 1, 1, 1, 1, 1, 1, 1, 1, 1, 1, 1, 1, 1, 1, 1, 1, 1, 1, 1, 1, 1, 1, 1, 1, 1, 1, 1, 1, 1, 1, 1, 1, 1, 1, 1, 1, 1, 1, 1, 1, 1, 1, 1, 1, 1, 1, 1, 1, 1, 1, 1, 1, 1, 1, 1, 1, 1, 1, 1, 1, 1, 1, 1, 1, 1, 1, 1, 1, 1, 1, 1, 1, 1, 1, 1, 1, 1, 1, 1, 1, 1, 1, 1, 1, 1, 1, 1, 1, 1, 1, 1, 1, 1, 1, 1, 1, 1, 1, 1, 1, 1, 1, 0, 0, 0, 0, 0, 0, 0, 0, 0, 0, 0, 0, 0, 0, 0, 0, 0, 0, 0, 0, 0, 0, 0, 0, 0, 0, 0, 0, 0, 0, 0, 0, 0, 0, 0, 0, 0, 0, 0, 0, 0, 0, 0, 0, 0, 0, 0, 0, 0, 0, 0, 0, 0, 0, 0, 0, 0, 0, 0, 0, 0, 0, 0, 0, 0, 0, 0, 0, 0, 0, 0, 0, 0, 0, 0, 0, 0, 0, 0, 0, 0, 0, 1, 1, 1, 1, 1, 1, 1, 1, 1, 1, 1, 1, 1, 1, 1, 1, 1, 1, 1, 1, 1, 1, 1, 1, 1, 1, 1, 1, 1, 1, 1, 1, 1, 1, 1, 1, 1, 1, 1, 1, 1, 1, 1, 1, 1, 1, 1, 1, 1, 1, 1, 1, 1, 1, 1, 1, 1, 1, 1, 1, 1, 1, 1, 1, 1, 1, 1, 1, 1, 1, 1, 1, 1, 1, 1, 1, 1, 1, 1, 1, 1, 1, 1, 1, 1, 1, 1, 1, 1, 1, 1, 1, 1, 1, 1, 1, 1, 1, 1, 1, 1, 1, 1, 1, 1, 1, 1, 1, 1, 1, 0, 0, 0, 0, 0, 0, 0, 0, 0, 0, 0, 0, 0, 0, 0, 0, 0, 0, 0, 0, 0, 0, 0, 0, 0, 0, 0, 0, 0, 0, 0, 0, 0, 0, 0, 0, 0, 0, 0, 0, 0, 0, 0, 0, 0, 0, 0, 0, 0, 0, 0, 0, 0, 0, 0, 0, 0, 0, 0, 0, 0, 0, 0, 0, 0, 0, 0, 0, 0, 0, 0, 0, 0, 1, 1, 1, 1, 1, 1, 1, 1, 1, 1, 1, 1, 1, 1, 1, 1, 1, 1, 1, 1, 1, 1, 1, 1, 1, 1, 1, 1, 1, 1, 1, 1, 1, 1, 1, 1, 1, 1, 1, 1, 1, 1, 1, 1, 1, 1, 1, 1, 1, 1, 1, 1, 1, 1, 1, 1, 1, 1, 1, 1, 1, 1, 1, 1, 1, 1, 1, 1, 1, 1, 1, 1, 1, 1, 1, 1, 1, 1, 1, 1, 1, 1, 1, 1, 1, 1, 1, 1, 1, 1, 1, 1, 1, 1, 1, 1, 1, 1, 1, 1, 1, 1, 1, 1, 1, 1, 1, 1, 0, 0, 0, 0, 0, 0, 0, 0, 0, 0, 0, 0, 0, 0, 0, 0, 0, 0, 0, 0, 0, 0, 0, 0, 0, 0, 0, 0, 0, 0, 0, 0, 0, 0, 0, 0, 0, 0, 0, 0, 0, 0, 0, 0, 0, 0, 0, 0, 0, 0, 0, 0, 0, 0, 0, 0, 1, 0, 1, 0, 1, 0, 1, 0, 1, 1, 1, 1, 1, 1, 1, 1, 1, 1, 1, 1, 1, 1, 1, 1, 1, 1, 1, 1, 1, 1, 1, 1, 0, 0, 0, 0, 0, 0, 0, 0, 0, 1, 0, 1, 0, 1, 0, 1, 1, 1, 1, 1, 1, 1, 1, 0, 0, 0, 0, 0, 0, 0, 0, 1, 1, 1, 1, 1, 1, 1, 1, 1, 1, 1, 1, 1, 1, 1, 1, 1, 0, 0, 0, 0, 0, 0, 0, 0, 1, 1, 1, 1, 1, 1, 1, 0, 0, 0, 0, 0, 0, 0, 0, 1, 0, 0, 0, 0, 1, 0, 0, 0, 0, 0, 0, 0, 0, 0, 0, 0, 0, 0, 0, 0, 0, 0, 0, 0, 0, 0, 0, 0, 0, 0, 0, 0, 0, 0, 0, 0, 0, 0, 0, 1, 1, 1, 1, 1, 1, 0, 0, 0, 0, 0, 0, 1, 1, 1, 1, 1, 1, 1, 1, 1, 1, 1, 1, 1, 1, 1, 1, 1, 1, 1, 1, 1, 1, 1, 1, 1, 1, 1, 1, 1, 1, 1, 1, 1, 1, 1, 1, 1, 1, 1, 1, 1, 1, 1, 1, 1, 1, 1, 1, 1, 1, 1, 1, 0, 1, 1, 1, 1, 1, 1, 1, 1, 1, 1, 1, 1, 1, 1, 1, 1, 1, 1, 1, 1, 1, 1, 1, 1, 1, 1, 1, 1, 1, 1, 1, 1, 1, 1, 1, 1, 1, 1, 1, 1, 1, 1, 1, 1, 1, 1, 1, 1, 1, 0, 0, 1, 0, 0, 0, 1, 0, 0, 0, 1, 0, 0, 0, 1, 0, 0, 0, 0, 0, 0, 0, 0, 0, 0, 0, 0, 0, 0, 0, 0, 0, 0, 0, 0, 0, 1, 1, 1, 1, 1, 1, 1, 1, 1, 1, 1, 1, 1, 1, 1, 1, 1, 1, 1, 1, 1, 1, 1, 1, 1, 1, 1, 1, 1, 1, 1, 1, 1, 1, 1, 1, 1, 1, 1, 1, 1, 1, 1, 1, 1, 1, 1, 1, 1, 1, 1, 1, 1, 1, 1, 1, 1, 1, 1, 1, 1, 1, 1, 1, 1, 1, 1, 1, 1, 1, 1, 1, 1, 1, 1, 1, 1, 1, 1, 1, 1, 1, 1, 1, 1, 1, 1, 1, 1, 1, 1, 1, 1, 1, 1, 1, 1, 1, 1, 1, 1, 1, 1, 1, 1, 1, 1, 1, 1, 1, 1, 1, 1, 1, 1, 1, 1, 1, 1, 1, 1, 1, 1, 1, 1, 1, 1, 1, 1, 1, 1, 1, 1, 1, 1, 1, 1, 1, 1, 1, 1, 1, 1, 1, 1, 1, 1, 1, 1, 1, 1, 1, 1, 1, 1, 1, 1, 1, 1, 1, 1, 1, 1, 1, 1, 1, 1, 1, 1, 1, 1, 1, 1, 1, 1, 1, 1, 1, 1, 1, 1, 1, 1, 1, 1, 1, 1, 1, 1, 1, 1, 1, 1, 0, 0, 0, 0, 0, 0, 0, 0, 1, 1, 1, 1, 1, 1, 1, 1, 0, 0, 0, 0, 0, 0, 0, 0, 0, 0, 1, 1, 0, 0, 1, 1, 1, 1, 1, 1, 1, 1, 1, 1, 1, 1, 1, 1, 1, 1])
me_cube.materials.append(mat_material)
me_cube.use_remesh_preserve_volume = False
me_cube.use_remesh_preserve_attributes = False
me_cube.use_mirror_vertex_groups = False
me_cube.update()

# ---- objects
ob_x = bpy.data.objects.new('Цилиндр', me_x)
ob_x_1 = bpy.data.objects.new('Конус', me_x_1)
ob_cube = bpy.data.objects.new('Cube', me_cube)

# ---- transforms, parenting, visibility, modifiers, constraints
ob_x.location = (-0.3602, 0.2949, 5.723)
ob_x.rotation_euler = (1.571, -0.0, -0.2358)
ob_x.lineart.crease_threshold = 0.0
_m = ob_x.modifiers.new('Subsurf', 'SUBSURF')
_m.uv_smooth = 'PRESERVE_CORNERS'
_m.quality = 2
_m.show_only_control_edges = False
ob_x_1.location = (0.2394, 0.9517, 4.602)
ob_x_1.rotation_euler = (-4.712, -0.0, 0.7362)
ob_x_1.lineart.crease_threshold = 0.0
ob_cube.location = (0.0, 0.0, 2.438)
ob_cube.scale = (2.593, 2.593, -0.9607)
ob_cube.lock_rotations_4d = False
ob_cube.empty_display_type = 'ARROWS'
ob_cube.lineart.crease_threshold = 0.0

# ---- collection membership
col_collection_1.objects.link(ob_x)
col_collection_1.objects.link(ob_x_1)
col_collection_1.objects.link(ob_cube)

# ---- scene / render settings (as saved in the file)
scene.frame_start = 1; scene.frame_end = 250; scene.frame_set(1)
scene.render.engine = 'BLENDER_EEVEE_NEXT'
scene.render.resolution_percentage = 50
scene.render.dither_intensity = 0.0
scene.cycles.use_denoising = False
scene.cycles.samples = 128
scene.cycles.sampling_pattern = 'TABULATED_SOBOL'
scene.cycles.light_sampling_threshold = 0.0
scene.cycles.use_adaptive_sampling = False
scene.cycles.use_light_tree = False
scene.cycles.blur_glossy = 0.0
scene.cycles.sample_clamp_indirect = 0.0
scene.view_settings.view_transform = 'Standard'
bpy.context.view_layer.update()

# ---- added for rendering (the .blend has no active camera and no usable light): camera, sun
cam_auto = bpy.data.cameras.new('AutoCamera')
cam_auto.lens = 50.0
cam_auto.sensor_width = 36.0
cam_auto.clip_end = 1000.0
ob_auto_camera = bpy.data.objects.new('AutoCamera', cam_auto)
scene.collection.objects.link(ob_auto_camera)
ob_auto_camera.location = (14.8982, -19.1524, 17.3868)
ob_auto_camera.rotation_euler = (1.09748, -7.21219e-08, 0.694738)
scene.camera = ob_auto_camera
light_auto_sun = bpy.data.lights.new('AutoSun', 'SUN')
light_auto_sun.energy = 3.0
light_auto_sun.angle = 0.0523599
ob_auto_sun = bpy.data.objects.new('AutoSun', light_auto_sun)
scene.collection.objects.link(ob_auto_sun)
ob_auto_sun.rotation_euler = (0.872665, 0.174533, 0.523599)
bpy.context.view_layer.update()
